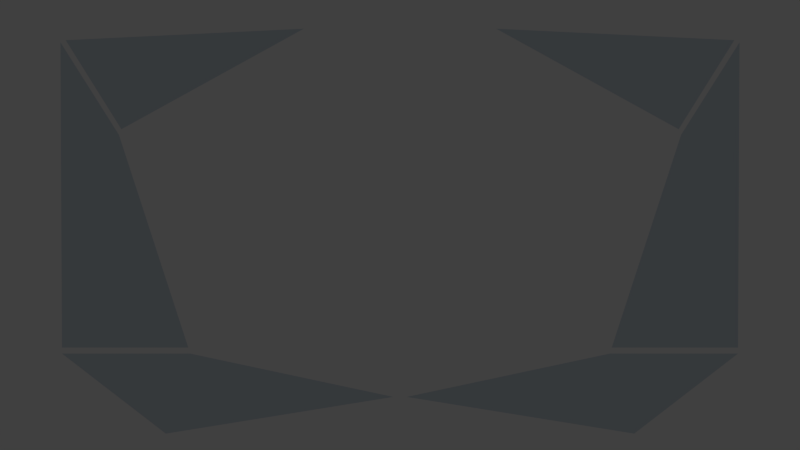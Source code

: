 # Source: shot_10.blend  (saved by Blender 2.76.0; exported with 4.5.12 LTS)
import bpy
from mathutils import Matrix  # noqa: F401  (used for matrix-valued properties, if any)

bpy.ops.wm.read_factory_settings(use_empty=True)
scene = bpy.context.scene
scene.name = 'Scene'

# ---- collections
col_collection_1 = bpy.data.collections.new('Collection 1'); scene.collection.children.link(col_collection_1)
col_collection_2 = bpy.data.collections.new('Collection 2'); scene.collection.children.link(col_collection_2)
col_collection_3 = bpy.data.collections.new('Collection 3'); scene.collection.children.link(col_collection_3)

# ---- images (referenced by path relative to the original .blend; pixels are not part of the script)
import os
ASSET_DIR = os.environ.get("B2B_ASSET_DIR", "")  # directory of the original .blend (textures are referenced by path, not embedded)
HERE = os.path.dirname(os.path.abspath(__file__))  # packed textures are extracted next to this script under _unpacked/

def load_image(name, relpath, width, height, colorspace="sRGB"):
    """Load a texture the original file referenced (path relative to the .blend, or extracted next to this script)."""
    p = next((c for c in (os.path.join(HERE, relpath), os.path.join(ASSET_DIR, relpath)) if relpath and os.path.exists(c)), "")
    if p:
        img = bpy.data.images.load(p, check_existing=True)
        img.name = name
    else:  # same state as the original file: an image datablock whose file is absent (Cycles renders it pink)
        img = bpy.data.images.new(name, width, height)
        img.source = "FILE"
        img.filepath = "//" + (relpath or name)
    img.colorspace_settings.name = colorspace
    return img
img_kompass_de_o__1__png = load_image('Kompass_de_O (1).png', 'Kompass_de_O (1).png', 1024, 1024, 'sRGB')

# ---- materials (node trees are filled in below, after node groups)
mat_panelmaterial = bpy.data.materials.new('PanelMaterial')
mat_panelmaterial.alpha_threshold = 0.0
mat_panelmaterial.roughness = 0.5
mat_material_000 = bpy.data.materials.new('Material.000')
mat_material_000.alpha_threshold = 0.0
mat_material_000.roughness = 0.5
mat_material_003 = bpy.data.materials.new('Material.003')
mat_material_003.alpha_threshold = 0.0
mat_material_003.roughness = 0.5
mat_material_001 = bpy.data.materials.new('Material.001')
mat_material_001.alpha_threshold = 0.0
mat_material_001.roughness = 0.5
mat_material_002 = bpy.data.materials.new('Material.002')
mat_material_002.alpha_threshold = 0.0
mat_material_002.roughness = 0.5
mat_material_002.line_color = (0.0, 0.0, 0.0, 1.0)

# ---- material node trees
mat_panelmaterial.use_nodes = True; mat_panelmaterial.node_tree.nodes.clear()
_N = mat_panelmaterial.node_tree.nodes; _L = mat_panelmaterial.node_tree.links
n0 = _N.new('ShaderNodeOutputMaterial'); n0.name = 'Material Output'; n0.location = (300, 300)
n1 = _N.new('ShaderNodeMixShader'); n1.name = 'Mix Shader'; n1.location = (10, 300)
n1.inputs[0].default_value = 0.5815
n2 = _N.new('ShaderNodeBsdfDiffuse'); n2.name = 'Diffuse BSDF'; n2.location = (-190, 200)
n2.inputs[0].default_value = (0.3019, 0.5013, 0.686, 1.0)
n3 = _N.new('ShaderNodeBsdfTransparent'); n3.name = 'Transparent BSDF'; n3.location = (-180, 100)
_L.new(n1.outputs[0], n0.inputs[0])
_L.new(n2.outputs[0], n1.inputs[1])
_L.new(n3.outputs[0], n1.inputs[2])
n0.is_active_output = True
mat_material_000.use_nodes = True; mat_material_000.node_tree.nodes.clear()
_N = mat_material_000.node_tree.nodes; _L = mat_material_000.node_tree.links
n0 = _N.new('ShaderNodeOutputMaterial'); n0.name = 'Material Output'; n0.location = (300, 300)
n1 = _N.new('ShaderNodeEmission'); n1.name = 'Emission'; n1.location = (10, 300)
n1.inputs[0].default_value = (0.04293, 0.8, 0.7547, 1.0)
n1.inputs[1].default_value = 9.4
_L.new(n1.outputs[0], n0.inputs[0])
n0.is_active_output = True
mat_material_003.use_nodes = True; mat_material_003.node_tree.nodes.clear()
_N = mat_material_003.node_tree.nodes; _L = mat_material_003.node_tree.links
n0 = _N.new('ShaderNodeOutputMaterial'); n0.name = 'Material Output'; n0.location = (300, 300)
n1 = _N.new('ShaderNodeEmission'); n1.name = 'Emission'; n1.location = (10, 300)
n1.inputs[0].default_value = (0.1074, 0.8078, 0.3061, 1.0)
n1.inputs[1].default_value = 7.0
_L.new(n1.outputs[0], n0.inputs[0])
n0.is_active_output = True
mat_material_001.use_nodes = True; mat_material_001.node_tree.nodes.clear()
_N = mat_material_001.node_tree.nodes; _L = mat_material_001.node_tree.links
n0 = _N.new('ShaderNodeOutputMaterial'); n0.name = 'Material Output'; n0.location = (300, 300)
n1 = _N.new('ShaderNodeEmission'); n1.name = 'Emission'; n1.location = (10, 300)
n1.inputs[0].default_value = (0.8, 0.5159, 0.08, 1.0)
n1.inputs[1].default_value = 6.3
_L.new(n1.outputs[0], n0.inputs[0])
n0.is_active_output = True
mat_material_002.use_nodes = True; mat_material_002.node_tree.nodes.clear()
_N = mat_material_002.node_tree.nodes; _L = mat_material_002.node_tree.links
n0 = _N.new('ShaderNodeOutputMaterial'); n0.name = 'Material Output'; n0.location = (835, 322)
n1 = _N.new('ShaderNodeMixShader'); n1.name = 'Mix Shader.001'; n1.location = (630, 358)
n2 = _N.new('ShaderNodeBsdfGlass'); n2.name = 'Glass BSDF'; n2.location = (368, 200)
n2.distribution = 'BECKMANN'
n2.inputs[0].default_value = (0.6315, 0.6011, 0.6456, 1.0)
n2.inputs[1].default_value = 1.0
n2.inputs[2].default_value = 2.25
n3 = _N.new('ShaderNodeEmission'); n3.name = 'Emission'; n3.location = (395, 384)
n4 = _N.new('ShaderNodeTexImage'); n4.name = 'Image Texture'; n4.location = (205, 384)
n4.width = 140
n4.image = img_kompass_de_o__1__png
_L.new(n1.outputs[0], n0.inputs[0])
_L.new(n2.outputs[0], n1.inputs[2])
_L.new(n3.outputs[0], n1.inputs[1])
_L.new(n4.outputs[0], n3.inputs[0])
n0.is_active_output = True

# ---- world
world_world = bpy.data.worlds.new('World'); scene.world = world_world
world_world.color = (0.05088, 0.05088, 0.05088)
world_world.use_sun_shadow = False
world_world.sun_shadow_jitter_overblur = 0.0
world_world.cycles.sampling_method = 'MANUAL'
world_world.cycles.sample_map_resolution = 256

# ---- cameras
cam_camera = bpy.data.cameras.new('Camera')
cam_camera.clip_end = 100.0
cam_camera.lens = 35.0
cam_camera.sensor_width = 32.0
cam_camera.sensor_height = 18.0
cam_camera.ortho_scale = 7.314
cam_camera.dof.focus_distance = 0.0

# ---- meshes
me_plane_007 = bpy.data.meshes.new('Plane.007')
me_plane_007.from_pydata([(-3.45, -3.073, 0.0), (-0.1013, -2.532, 0.0), (-4.979, -1.894, 0.0), (-3.092, -1.894, 2.263e-07)], [], [(0, 1, 3, 2)])
me_plane_007.materials.append(mat_panelmaterial)
me_plane_007.use_remesh_preserve_volume = False
me_plane_007.use_remesh_preserve_attributes = False
me_plane_007.use_mirror_vertex_groups = False
me_plane_007.update()
me_plane_006 = bpy.data.meshes.new('Plane.006')
me_plane_006.from_pydata([(4.104, 1.411, 8.712e-05), (1.418, 2.891, -2.535e-05), (4.924, 2.722, 6.139e-05)], [], [(1, 2, 0)])
me_plane_006.materials.append(mat_panelmaterial)
me_plane_006.use_remesh_preserve_volume = False
me_plane_006.use_remesh_preserve_attributes = False
me_plane_006.use_mirror_vertex_groups = False
me_plane_006.update()
me_plane_004 = bpy.data.meshes.new('Plane.004')
me_plane_004.from_pydata([(3.119, -1.805, -2.173e-06), (4.979, -1.805, 0.0), (4.141, 1.329, 4.708e-06), (5.001, 2.69, 0.0)], [], [(0, 1, 3, 2)])
me_plane_004.materials.append(mat_panelmaterial)
me_plane_004.use_remesh_preserve_volume = False
me_plane_004.use_remesh_preserve_attributes = False
me_plane_004.use_mirror_vertex_groups = False
me_plane_004.update()
me_plane_008 = bpy.data.meshes.new('Plane.008')
me_plane_008.from_pydata([(-3.268, 3.184, 0.0), (-0.2727, 2.975, 0.0), (-3.266, 3.219, 0.0), (-0.2603, 3.006, 0.0), (-1.747, 3.173, 0.0), (-1.742, 3.206, 0.0), (-1.022, 3.106, 0.0), (-1.018, 3.139, 0.0), (-1.336, 3.174, 0.0), (-1.34, 3.141, 0.0), (-0.6588, 3.054, 0.0), (-0.6562, 3.086, 0.0), (-2.485, 3.229, 0.0), (-2.488, 3.194, 0.0), (-2.105, 3.185, 0.0), (-2.101, 3.219, 0.0), (-2.836, 3.227, 0.0), (-2.838, 3.193, 0.0), (-3.812, 3.184, 0.0), (-3.808, 3.148, 0.0), (-4.27, 3.102, 0.0), (-4.268, 3.14, 0.0), (-4.676, 3.079, 0.0), (-4.669, 3.043, 0.0), (-4.917, 2.992, 0.0), (-4.944, 3.023, 0.0), (-5.149, 2.722, 9.053e-08), (-5.043, 2.889, 0.0), (-5.111, 2.708, 0.0), (-5.014, 2.862, 0.0), (-5.276, 2.47, 0.0), (-5.24, 2.456, 0.0), (-5.342, 2.196, 0.0), (-5.407, 1.991, 0.0), (-5.477, 1.749, 0.0), (-5.536, 1.469, 0.0), (-5.58, 1.222, -2.263e-08), (-5.619, 0.9399, 0.0), (-5.649, 0.6169, 0.0), (-5.639, 0.7784, 0.0), (-5.664, 0.3558, 0.0), (-5.677, -0.02443, 0.0), (-5.673, 0.1657, 0.0), (-5.668, -0.3228, 0.0), (-5.65, -0.6068, 0.0), (-5.623, -0.8749, 0.0), (-5.598, -1.089, 0.0), (-5.555, -1.36, 0.0), (-5.51, -1.571, 0.0), (-5.467, -1.767, 0.0), (-5.412, -1.959, 0.0), (-5.345, -2.166, 0.0), (-5.261, -2.378, 0.0), (-5.158, -2.595, 0.0), (-5.025, -2.821, 0.0), (-5.097, -2.708, 0.0), (-4.926, -2.952, 0.0), (-4.98, -2.886, 0.0), (-4.869, -3.018, 0.0), (-4.585, -3.075, 0.0), (-4.31, -3.116, 0.0), (-4.025, -3.149, 0.0), (-3.74, -3.175, 0.0), (-3.475, -3.194, 0.0), (-3.199, -3.208, 0.0), (-2.87, -3.217, 0.0), (-2.495, -3.222, 0.0), (-2.161, -3.215, 0.0), (-1.762, -3.198, 0.0), (-1.419, -3.174, 0.0), (-1.091, -3.144, 0.0), (-0.7467, -3.098, 0.0), (-0.4346, -3.043, 0.0), (-0.2792, -3.009, 0.0), (-0.04583, -2.655, 0.0), (-0.02271, -2.638, 0.0), (0.0, -2.638, 0.0), (-5.38, 2.208, 0.0), (-5.449, 2.0, 0.0), (-5.514, 1.756, 0.0), (-5.577, 1.477, 0.0), (-5.623, 1.226, 0.0), (-5.661, 0.9459, 0.0), (-5.678, 0.7814, 0.0), (-5.695, 0.5866, 0.0), (-5.709, 0.3567, 0.0), (-5.714, 0.1122, 0.0), (-5.712, -0.0753, 0.0), (-5.708, -0.3312, 0.0), (-5.692, -0.5889, 0.0), (-5.672, -0.8394, 0.0), (-5.645, -1.052, 0.0), (-5.613, -1.255, 0.0), (-5.571, -1.483, 0.0), (-5.534, -1.64, 0.0), (-5.486, -1.835, 0.0), (-5.43, -2.017, 0.0), (-5.359, -2.242, 0.0), (-5.267, -2.466, 0.0), (-5.179, -2.645, 0.0), (-5.074, -2.815, 0.0), (-4.953, -2.981, 0.0), (-4.885, -3.056, 0.0), (-4.61, -3.108, 0.0), (-4.391, -3.143, 0.0), (-4.118, -3.176, 0.0), (-3.835, -3.209, 0.0), (-3.571, -3.228, 0.0), (-3.276, -3.242, 0.0), (-2.951, -3.252, 0.0), (-2.665, -3.259, 0.0), (-2.421, -3.258, 0.0), (-2.116, -3.248, 0.0), (-1.781, -3.237, 0.0), (-1.438, -3.214, 0.0), (-1.159, -3.189, 0.0), (-0.8474, -3.152, 0.0), (-0.5915, -3.112, 0.0), (-0.3398, -3.063, 0.0), (-0.2503, -3.04, 0.0), (-0.04337, -2.708, 0.0), (-0.01978, -2.686, 0.0), (0.0, -2.686, 0.0), (-0.226, 2.998, 0.0), (-0.01924, 2.871, 0.0), (-0.01042, 2.866, 0.0), (0.0, 2.866, 0.0), (-0.239, 2.965, 0.0), (-0.01546, 2.829, 0.0), (0.0, 2.829, 0.0)], [], [(14, 4, 5, 15), (9, 6, 7, 8), (4, 9, 8, 5), (6, 10, 11, 7), (17, 13, 12, 16), (13, 14, 15, 12), (0, 17, 16, 2), (0, 2, 18, 19), (20, 19, 18, 21), (22, 23, 20, 21), (24, 23, 22, 25), (27, 29, 24, 25), (26, 28, 29, 27), (30, 31, 28, 26), (32, 31, 30, 77), (33, 32, 77, 78), (34, 33, 78, 79), (35, 34, 79, 80), (36, 35, 80, 81), (37, 36, 81, 82), (39, 37, 82, 83), (38, 39, 83, 84), (40, 38, 84, 85), (42, 40, 85, 86), (41, 42, 86, 87), (43, 41, 87, 88), (44, 43, 88, 89), (45, 44, 89, 90), (46, 45, 90, 91), (47, 46, 91, 92), (48, 47, 92, 93), (49, 48, 93, 94), (50, 49, 94, 95), (51, 50, 95, 96), (52, 51, 96, 97), (53, 52, 97, 98), (55, 53, 98, 99), (54, 55, 99, 100), (57, 54, 100, 101), (56, 57, 101), (58, 56, 101, 102), (59, 58, 102, 103), (60, 59, 103, 104), (61, 60, 104, 105), (62, 61, 105, 106), (63, 62, 106, 107), (64, 63, 107, 108), (65, 64, 108, 109), (66, 65, 109, 110), (67, 66, 110, 111), (68, 67, 111, 112), (112, 113, 68), (69, 68, 113, 114), (70, 69, 114, 115), (71, 70, 115, 116), (72, 71, 116, 117), (117, 118, 72), (73, 72, 118, 119), (74, 73, 119, 120), (75, 74, 120, 121), (76, 75, 121, 122), (10, 1, 3, 11), (123, 3, 1, 127), (126, 129, 128, 125), (124, 125, 128), (124, 123, 127, 128)])
me_plane_008.materials.append(mat_material_000)
me_plane_008.use_remesh_preserve_volume = False
me_plane_008.use_remesh_preserve_attributes = False
me_plane_008.use_mirror_vertex_groups = False
me_plane_008.update()
me_plane_021 = bpy.data.meshes.new('Plane.021')
me_plane_021.from_pydata([(0.03786, 0.06317, 1.509e-08), (-0.02633, 0.06893, -3.018e-08), (-0.01153, -0.1321, 1.509e-08)], [], [(1, 2, 0)])
me_plane_021.materials.append(mat_material_001)
me_plane_021.use_remesh_preserve_volume = False
me_plane_021.use_remesh_preserve_attributes = False
me_plane_021.use_mirror_vertex_groups = False
me_plane_021.update()
me_plane_002 = bpy.data.meshes.new('Plane.002')
me_plane_002.from_pydata([(0.03786, 0.06317, 1.509e-08), (-0.02633, 0.06893, -3.018e-08), (-0.01153, -0.1321, 1.509e-08)], [], [(1, 2, 0)])
me_plane_002.materials.append(mat_material_001)
me_plane_002.use_remesh_preserve_volume = False
me_plane_002.use_remesh_preserve_attributes = False
me_plane_002.use_mirror_vertex_groups = False
me_plane_002.update()
me_plane = bpy.data.meshes.new('Plane')
me_plane.from_pydata([(-3.483, -2.903, 0.0), (-3.481, -2.788, 0.0), (-3.439, -2.898, 0.0), (-2.712, -2.805, 2.263e-08), (-2.712, -2.702, 2.263e-08), (-2.673, -2.8, 2.263e-08), (-1.369, -2.634, -2.634e-05), (-1.369, -2.556, -2.634e-05), (-1.34, -2.63, -2.634e-05), (-2.015, -2.717, 2.107e-06), (-2.015, -2.628, 2.107e-06), (-1.982, -2.712, 2.107e-06), (-0.7617, -2.557, 4.889e-06), (-0.7604, -2.486, 4.889e-06), (-0.7348, -2.554, 4.889e-06), (-3.487, -2.905, -3.712e-06), (-0.4372, -2.517, 7.786e-06), (-3.554, -2.856, -5.251e-06), (-0.7123, -2.513, 1.129e-06)], [], [(1, 2, 0), (4, 5, 3), (7, 8, 6), (10, 11, 9), (13, 14, 12), (15, 16, 18, 17)])
me_plane.materials.append(mat_material_003)
me_plane.use_remesh_preserve_volume = False
me_plane.use_remesh_preserve_attributes = False
me_plane.use_mirror_vertex_groups = False
me_plane.update()
me_torus_000 = bpy.data.meshes.new('Torus.000')
me_torus_000.from_pydata([(1.25, 0.0, 0.0), (1.217, 0.0, 0.125), (1.125, 0.0, 0.2165), (1.0, 0.0, -0.25), (1.125, 0.0, -0.2165), (1.217, 0.0, -0.125), (1.239, 0.1632, 0.0), (1.206, 0.1588, 0.125), (1.115, 0.1468, 0.2165), (0.9914, 0.1305, -0.25), (1.115, 0.1468, -0.2165), (1.206, 0.1588, -0.125), (1.207, 0.3235, 0.0), (1.175, 0.3149, 0.125), (1.087, 0.2912, 0.2165), (0.9659, 0.2588, -0.25), (1.087, 0.2912, -0.2165), (1.175, 0.3149, -0.125), (1.155, 0.4784, 0.0), (1.776, 0.8128, -0.03779), (1.691, 0.7778, 0.05372), (0.9239, 0.3827, -0.25), (1.039, 0.4305, -0.2165), (1.124, 0.4655, -0.125), (1.083, 0.625, 0.0), (1.705, 0.9555, -0.03779), (1.626, 0.9097, 0.05372), (0.866, 0.5, -0.25), (0.9743, 0.5625, -0.2165), (1.054, 0.6083, -0.125), (0.9917, 0.761, 0.0), (0.9651, 0.7406, 0.125), (0.8925, 0.6849, 0.2165), (0.7934, 0.6088, -0.25), (0.8925, 0.6849, -0.2165), (0.9651, 0.7406, -0.125), (0.8839, 0.8839, 0.0), (0.8602, 0.8602, 0.125), (0.7955, 0.7955, 0.2165), (0.7071, 0.7071, -0.25), (0.7955, 0.7955, -0.2165), (0.8602, 0.8602, -0.125), (0.761, 0.9917, 0.0), (0.7406, 0.9651, 0.125), (0.6849, 0.8925, 0.2165), (0.6088, 0.7934, -0.25), (0.6849, 0.8925, -0.2165), (0.7406, 0.9651, -0.125), (0.625, 1.083, 0.0), (0.6083, 1.054, 0.125), (0.5625, 0.9743, 0.2165), (0.5, 0.866, -0.25), (0.5625, 0.9743, -0.2165), (0.6083, 1.054, -0.125), (0.4784, 1.155, 0.0), (0.4655, 1.124, 0.125), (0.4305, 1.039, 0.2165), (0.3827, 0.9239, -0.25), (0.4305, 1.039, -0.2165), (0.4655, 1.124, -0.125), (0.3235, 1.207, 0.0), (0.3149, 1.175, 0.125), (0.2912, 1.087, 0.2165), (0.2588, 0.9659, -0.25), (0.2912, 1.087, -0.2165), (0.3149, 1.175, -0.125), (0.1632, 1.239, 0.0), (0.1588, 1.206, 0.125), (0.1468, 1.115, 0.2165), (0.1305, 0.9914, -0.25), (0.1468, 1.115, -0.2165), (0.1588, 1.206, -0.125), (5.96e-08, 1.25, 0.0), (1.192e-07, 1.217, 0.125), (1.192e-07, 1.125, 0.2165), (8.941e-08, 1.0, -0.25), (1.192e-07, 1.125, -0.2165), (1.192e-07, 1.217, -0.125), (-0.1632, 1.239, 0.0), (-0.1588, 1.206, 0.125), (-0.1468, 1.115, 0.2165), (-0.1305, 0.9914, -0.25), (-0.1468, 1.115, -0.2165), (-0.1588, 1.206, -0.125), (-0.3235, 1.207, 0.0), (-0.3149, 1.175, 0.125), (-0.2912, 1.087, 0.2165), (-0.2588, 0.9659, -0.25), (-0.2912, 1.087, -0.2165), (-0.3149, 1.175, -0.125), (-0.4784, 1.155, 0.0), (-0.804, 1.7, 0.061), (-0.769, 1.616, 0.1525), (-0.3827, 0.9239, -0.25), (-0.4305, 1.039, -0.2165), (-0.4655, 1.124, -0.125), (-0.625, 1.083, 0.0), (-0.9467, 1.63, 0.061), (-0.901, 1.551, 0.1525), (-0.5, 0.866, -0.25), (-0.5625, 0.9743, -0.2165), (-0.6083, 1.054, -0.125), (-0.761, 0.9917, 0.0), (-0.7406, 0.9651, 0.125), (-0.6849, 0.8925, 0.2165), (-0.6088, 0.7934, -0.25), (-0.6849, 0.8925, -0.2165), (-0.7406, 0.9651, -0.125), (-0.8839, 0.8839, 0.0), (-0.8602, 0.8602, 0.125), (-0.7955, 0.7955, 0.2165), (-0.7071, 0.7071, -0.25), (-0.7955, 0.7955, -0.2165), (-0.8602, 0.8602, -0.125), (-0.9917, 0.761, 0.0), (-0.9651, 0.7406, 0.125), (-0.8925, 0.6849, 0.2165), (-0.7934, 0.6088, -0.25), (-0.8925, 0.6849, -0.2165), (-0.9651, 0.7406, -0.125), (-1.083, 0.625, 0.0), (-1.054, 0.6083, 0.125), (-0.9743, 0.5625, 0.2165), (-0.866, 0.5, -0.25), (-0.9743, 0.5625, -0.2165), (-1.054, 0.6083, -0.125), (-1.155, 0.4784, 0.0), (-1.124, 0.4655, 0.125), (-1.039, 0.4305, 0.2165), (-0.9239, 0.3827, -0.25), (-1.039, 0.4305, -0.2165), (-1.124, 0.4655, -0.125), (-1.207, 0.3235, 0.0), (-1.175, 0.3149, 0.125), (-1.087, 0.2912, 0.2165), (-0.9659, 0.2588, -0.25), (-1.087, 0.2912, -0.2165), (-1.175, 0.3149, -0.125), (-1.239, 0.1632, 0.0), (-1.206, 0.1588, 0.125), (-1.115, 0.1468, 0.2165), (-0.9914, 0.1305, -0.25), (-1.115, 0.1468, -0.2165), (-1.206, 0.1588, -0.125), (-1.25, 1.093e-07, 0.0), (-1.217, 1.064e-07, 0.125), (-1.125, 9.835e-08, 0.2165), (-1.0, 8.742e-08, -0.25), (-1.125, 9.835e-08, -0.2165), (-1.217, 1.064e-07, -0.125), (-1.239, -0.1632, 0.0), (-1.206, -0.1588, 0.125), (-1.115, -0.1468, 0.2165), (-0.9914, -0.1305, -0.25), (-1.115, -0.1468, -0.2165), (-1.206, -0.1588, -0.125), (-1.207, -0.3235, 0.0), (-1.175, -0.3149, 0.125), (-1.087, -0.2912, 0.2165), (-0.9659, -0.2588, -0.25), (-1.087, -0.2912, -0.2165), (-1.175, -0.3149, -0.125), (-1.155, -0.4784, 0.0), (-1.775, -0.7648, 0.07054), (-1.69, -0.7298, 0.162), (-0.9239, -0.3827, -0.25), (-1.039, -0.4305, -0.2165), (-1.124, -0.4655, -0.125), (-1.083, -0.625, 0.0), (-1.704, -0.9075, 0.07054), (-1.625, -0.8618, 0.162), (-0.866, -0.5, -0.25), (-0.9743, -0.5625, -0.2165), (-1.054, -0.6083, -0.125), (-0.9917, -0.761, 0.0), (-0.9651, -0.7406, 0.125), (-0.8925, -0.6849, 0.2165), (-0.7934, -0.6088, -0.25), (-0.8925, -0.6849, -0.2165), (-0.9651, -0.7406, -0.125), (-0.8839, -0.8839, 0.0), (-0.8602, -0.8602, 0.125), (-0.7955, -0.7955, 0.2165), (-0.7071, -0.7071, -0.25), (-0.7955, -0.7955, -0.2165), (-0.8602, -0.8602, -0.125), (-0.761, -0.9917, 0.0), (-0.7406, -0.9651, 0.125), (-0.6849, -0.8925, 0.2165), (-0.6088, -0.7934, -0.25), (-0.6849, -0.8925, -0.2165), (-0.7406, -0.9651, -0.125), (-0.625, -1.083, 0.0), (-0.6083, -1.054, 0.125), (-0.5625, -0.9743, 0.2165), (-0.5, -0.866, -0.25), (-0.5625, -0.9743, -0.2165), (-0.6083, -1.054, -0.125), (-0.4784, -1.155, 0.0), (-0.4655, -1.124, 0.125), (-0.4305, -1.039, 0.2165), (-0.3827, -0.9239, -0.25), (-0.4305, -1.039, -0.2165), (-0.4655, -1.124, -0.125), (-0.3235, -1.207, 0.0), (-0.3149, -1.175, 0.125), (-0.2912, -1.087, 0.2165), (-0.2588, -0.9659, -0.25), (-0.2912, -1.087, -0.2165), (-0.3149, -1.175, -0.125), (-0.1632, -1.239, 0.0), (-0.1588, -1.206, 0.125), (-0.1468, -1.115, 0.2165), (-0.1305, -0.9914, -0.25), (-0.1468, -1.115, -0.2165), (-0.1588, -1.206, -0.125), (5.96e-08, -1.25, 0.0), (1.192e-07, -1.217, 0.125), (1.192e-07, -1.125, 0.2165), (8.941e-08, -1.0, -0.25), (1.192e-07, -1.125, -0.2165), (1.192e-07, -1.217, -0.125), (0.1632, -1.239, 0.0), (0.1588, -1.206, 0.125), (0.1468, -1.115, 0.2165), (0.1305, -0.9914, -0.25), (0.1468, -1.115, -0.2165), (0.1588, -1.206, -0.125), (0.3235, -1.207, 0.0), (0.3149, -1.175, 0.125), (0.2912, -1.087, 0.2165), (0.2588, -0.9659, -0.25), (0.2912, -1.087, -0.2165), (0.3149, -1.175, -0.125), (0.4784, -1.155, 0.0), (0.7884, -1.776, 0.07044), (0.7533, -1.692, 0.1619), (0.3827, -0.9239, -0.25), (0.4305, -1.039, -0.2165), (0.4655, -1.124, -0.125), (0.625, -1.083, 0.0), (0.9311, -1.706, 0.07044), (0.8853, -1.627, 0.1619), (0.5, -0.866, -0.25), (0.5625, -0.9743, -0.2165), (0.6083, -1.054, -0.125), (0.761, -0.9917, 0.0), (0.7406, -0.9651, 0.125), (0.6849, -0.8925, 0.2165), (0.6088, -0.7934, -0.25), (0.6849, -0.8925, -0.2165), (0.7406, -0.9651, -0.125), (0.8839, -0.8839, 0.0), (0.8602, -0.8602, 0.125), (0.7955, -0.7955, 0.2165), (0.7071, -0.7071, -0.25), (0.7955, -0.7955, -0.2165), (0.8602, -0.8602, -0.125), (0.9917, -0.761, 0.0), (0.9651, -0.7406, 0.125), (0.8925, -0.6849, 0.2165), (0.7934, -0.6088, -0.25), (0.8925, -0.6849, -0.2165), (0.9651, -0.7406, -0.125), (1.083, -0.625, 0.0), (1.054, -0.6083, 0.125), (0.9743, -0.5625, 0.2165), (0.866, -0.5, -0.25), (0.9743, -0.5625, -0.2165), (1.054, -0.6083, -0.125), (1.155, -0.4784, 0.0), (1.124, -0.4655, 0.125), (1.039, -0.4305, 0.2165), (0.9239, -0.3827, -0.25), (1.039, -0.4305, -0.2165), (1.124, -0.4655, -0.125), (1.207, -0.3235, 0.0), (1.175, -0.3149, 0.125), (1.087, -0.2912, 0.2165), (0.9659, -0.2588, -0.25), (1.087, -0.2912, -0.2165), (1.175, -0.3149, -0.125), (1.239, -0.1632, 0.0), (1.206, -0.1588, 0.125), (1.115, -0.1468, 0.2165), (0.9914, -0.1305, -0.25), (1.115, -0.1468, -0.2165), (1.206, -0.1588, -0.125), (1.026, -0.2411, -0.1891), (1.006, -0.2374, 0.01487), (0.9476, -0.2252, 0.211), (0.8529, -0.2052, 0.3917), (0.7255, -0.1781, 0.55), (0.5704, -0.1449, 0.6799), (0.3935, -0.1069, 0.7763), (0.2017, -0.06557, 0.8356), (1.05, -0.0375, -0.1886), (1.029, -0.03764, 0.01537), (0.9693, -0.03711, 0.2114), (0.8724, -0.03592, 0.3921), (0.7421, -0.03412, 0.5503), (0.5835, -0.03177, 0.6801), (0.4025, -0.02898, 0.7765), (0.2063, -0.02584, 0.8357), (1.033, 0.1668, -0.1882), (1.013, 0.1627, 0.01582), (0.9539, 0.1517, 0.2119), (0.8585, 0.134, 0.3925), (0.7303, 0.1104, 0.5507), (0.5742, 0.08174, 0.6804), (0.3961, 0.04921, 0.7767), (0.203, 0.01402, 0.8358), (0.9766, 0.364, -0.1878), (0.9576, 0.3561, 0.01618), (0.9019, 0.3338, 0.2122), (0.8118, 0.2979, 0.3928), (0.6906, 0.2498, 0.5509), (0.5429, 0.1913, 0.6806), (0.3746, 0.1246, 0.7768), (0.1921, 0.05248, 0.8359), (0.883, 0.5463, -0.1875), (0.8658, 0.535, 0.01645), (0.8155, 0.5023, 0.2125), (0.7339, 0.4495, 0.393), (0.6244, 0.3787, 0.5511), (0.4909, 0.2926, 0.6808), (0.3388, 0.1944, 0.7769), (0.1738, 0.08806, 0.8359), (0.002283, -0.02248, 0.8555), (0.7556, 0.7069, -0.1873), (0.7409, 0.6925, 0.01662), (0.6978, 0.6507, 0.2126), (0.628, 0.5831, 0.3931), (0.5343, 0.4923, 0.5512), (0.4202, 0.3818, 0.6809), (0.2901, 0.2559, 0.777), (0.149, 0.1194, 0.8359), (0.5994, 0.8396, -0.1873), (0.5876, 0.8226, 0.01668), (0.5534, 0.7732, 0.2127), (0.4981, 0.6934, 0.3932), (0.4238, 0.5861, 0.5513), (0.3334, 0.4555, 0.6809), (0.2303, 0.3067, 0.777), (0.1185, 0.1453, 0.836), (0.4202, 0.9393, -0.1873), (0.4119, 0.9204, 0.01663), (0.3879, 0.8653, 0.2126), (0.3491, 0.7762, 0.3931), (0.2971, 0.6566, 0.5513), (0.2338, 0.5109, 0.6809), (0.1617, 0.3448, 0.777), (0.08352, 0.1647, 0.8359), (0.2251, 1.002, -0.1875), (0.2205, 0.9819, 0.01646), (0.2076, 0.9233, 0.2125), (0.1869, 0.8284, 0.393), (0.1591, 0.7009, 0.5511), (0.1254, 0.5458, 0.6808), (0.08703, 0.3688, 0.7769), (0.04545, 0.177, 0.8359), (0.02143, 1.026, -0.1878), (0.02077, 1.005, 0.0162), (0.01946, 0.945, 0.2122), (0.01755, 0.848, 0.3928), (0.01513, 0.7176, 0.5509), (0.01227, 0.5588, 0.6806), (0.009095, 0.3778, 0.7768), (0.005723, 0.1815, 0.8359), (-0.1829, 1.009, -0.1881), (-0.1796, 0.9886, 0.01584), (-0.1693, 0.9296, 0.2119), (-0.1523, 0.8341, 0.3925), (-0.1293, 0.7058, 0.5507), (-0.1012, 0.5496, 0.6804), (-0.06909, 0.3714, 0.7767), (-0.03414, 0.1783, 0.8358), (-0.38, 0.9526, -0.1886), (-0.373, 0.9335, 0.0154), (-0.3514, 0.8777, 0.2115), (-0.3162, 0.7874, 0.3921), (-0.2687, 0.666, 0.5504), (-0.2108, 0.5183, 0.6802), (-0.1445, 0.3499, 0.7765), (-0.0726, 0.1673, 0.8357), (-0.5624, 0.859, -0.1891), (-0.5518, 0.8417, 0.01489), (-0.5199, 0.7912, 0.211), (-0.4679, 0.7095, 0.3917), (-0.3977, 0.5998, 0.55), (-0.3121, 0.4663, 0.6799), (-0.2143, 0.3141, 0.7763), (-0.1082, 0.1491, 0.8356), (-0.723, 0.7317, -0.1896), (-0.7094, 0.7167, 0.01435), (-0.6683, 0.6735, 0.2105), (-0.6014, 0.6036, 0.3912), (-0.5113, 0.5098, 0.5496), (-0.4013, 0.3955, 0.6796), (-0.2758, 0.2654, 0.7761), (-0.1395, 0.1242, 0.8355), (-0.8557, 0.5754, -0.1902), (-0.8395, 0.5635, 0.01378), (-0.7909, 0.5291, 0.2099), (-0.7117, 0.4737, 0.3907), (-0.6051, 0.3993, 0.5492), (-0.475, 0.3087, 0.6792), (-0.3266, 0.2056, 0.7759), (-0.1654, 0.09373, 0.8354), (-0.9553, 0.3962, -0.1908), (-0.9372, 0.3878, 0.01321), (-0.883, 0.3636, 0.2094), (-0.7946, 0.3247, 0.3903), (-0.6755, 0.2726, 0.5488), (-0.5304, 0.2092, 0.6789), (-0.3647, 0.137, 0.7757), (-0.1848, 0.05878, 0.8353), (-1.018, 0.2011, -0.1914), (-0.9988, 0.1964, 0.01266), (-0.9409, 0.1833, 0.2089), (-0.8468, 0.1625, 0.3898), (-0.7199, 0.1346, 0.5484), (-0.5653, 0.1008, 0.6786), (-0.3887, 0.06232, 0.7754), (-0.1971, 0.0207, 0.8352), (-1.042, -0.002555, -0.1919), (-1.022, -0.00337, 0.01216), (-0.9627, -0.004824, 0.2084), (-0.8663, -0.006863, 0.3894), (-0.7366, -0.009407, 0.548), (-0.5783, -0.01236, 0.6783), (-0.3977, -0.01561, 0.7752), (-0.2017, -0.01902, 0.8351), (-1.025, -0.2069, -0.1923), (-1.005, -0.2038, 0.01171), (-0.9472, -0.1936, 0.208), (-0.8525, -0.1767, 0.389), (-0.7248, -0.1539, 0.5477), (-0.5691, -0.1259, 0.6781), (-0.3913, -0.0938, 0.7751), (-0.1984, -0.05888, 0.835), (-0.9687, -0.404, -0.1927), (-0.9503, -0.3971, 0.01135), (-0.8953, -0.3757, 0.2077), (-0.8057, -0.3407, 0.3887), (-0.685, -0.2933, 0.5474), (-0.5378, -0.2354, 0.6779), (-0.3698, -0.1692, 0.7749), (-0.1874, -0.09734, 0.8349), (-0.8751, -0.5864, -0.193), (-0.8585, -0.576, 0.01107), (-0.8088, -0.5442, 0.2074), (-0.7279, -0.4923, 0.3884), (-0.6188, -0.4222, 0.5472), (-0.4858, -0.3367, 0.6777), (-0.334, -0.239, 0.7748), (-0.1692, -0.1329, 0.8348), (-0.7477, -0.747, -0.1932), (-0.7336, -0.7335, 0.01091), (-0.6911, -0.6926, 0.2072), (-0.622, -0.6258, 0.3883), (-0.5287, -0.5358, 0.5471), (-0.415, -0.426, 0.6776), (-0.2852, -0.3005, 0.7748), (-0.1443, -0.1643, 0.8348), (-0.5914, -0.8797, -0.1932), (-0.5803, -0.8636, 0.01085), (-0.5468, -0.8152, 0.2072), (-0.492, -0.7362, 0.3882), (-0.4182, -0.6296, 0.5471), (-0.3282, -0.4997, 0.6776), (-0.2254, -0.3513, 0.7747), (-0.1138, -0.1901, 0.8348), (-0.4123, -0.9793, -0.1932), (-0.4046, -0.9614, 0.0109), (-0.3813, -0.9072, 0.2072), (-0.3431, -0.819, 0.3883), (-0.2916, -0.7001, 0.5471), (-0.2287, -0.555, 0.6776), (-0.1569, -0.3894, 0.7747), (-0.07889, -0.2096, 0.8348), (-0.2171, -1.042, -0.193), (-0.2132, -1.023, 0.01106), (-0.201, -0.9652, 0.2074), (-0.1808, -0.8712, 0.3884), (-0.1536, -0.7445, 0.5472), (-0.1203, -0.5899, 0.6777), (-0.08221, -0.4134, 0.7748), (-0.04082, -0.2218, 0.8348), (-0.0135, -1.066, -0.1927), (-0.0135, -1.046, 0.01133), (-0.01282, -0.9869, 0.2076), (-0.01149, -0.8907, 0.3887), (-0.009576, -0.7611, 0.5474), (-0.007138, -0.603, 0.6779), (-0.004274, -0.4224, 0.7749), (-0.001093, -0.2264, 0.8349), (0.1908, -1.049, -0.1924), (0.1869, -1.03, 0.01169), (0.1759, -0.9715, 0.208), (0.1584, -0.8769, 0.389), (0.1349, -0.7493, 0.5477), (0.1064, -0.5937, 0.6781), (0.07391, -0.416, 0.7751), (0.03877, -0.2232, 0.835), (0.3879, -0.9927, -0.1919), (0.3802, -0.9745, 0.01213), (0.3581, -0.9196, 0.2084), (0.3223, -0.8301, 0.3893), (0.2743, -0.7095, 0.548), (0.2159, -0.5624, 0.6783), (0.1494, -0.3945, 0.7752), (0.07723, -0.2122, 0.835), (0.5703, -0.8991, -0.1914), (0.5591, -0.8827, 0.01263), (0.5266, -0.8331, 0.2089), (0.4739, -0.7523, 0.3898), (0.4033, -0.6434, 0.5484), (0.3172, -0.5104, 0.6786), (0.2191, -0.3587, 0.7754), (0.1128, -0.1939, 0.8351), (0.7309, -0.7717, -0.1908), (0.7166, -0.7577, 0.01318), (0.675, -0.7154, 0.2094), (0.6075, -0.6464, 0.3902), (0.5168, -0.5533, 0.5488), (0.4065, -0.4397, 0.6789), (0.2806, -0.3099, 0.7756), (0.1441, -0.1691, 0.8353), (0.8636, -0.6154, -0.1903), (0.8468, -0.6045, 0.01375), (0.7975, -0.5711, 0.2099), (0.7178, -0.5165, 0.3907), (0.6106, -0.4428, 0.5492), (0.4802, -0.3529, 0.6792), (0.3314, -0.2501, 0.7759), (0.17, -0.1386, 0.8354), (0.9633, -0.4363, -0.1897), (0.9445, -0.4288, 0.01432), (0.8896, -0.4055, 0.2105), (0.8007, -0.3675, 0.3912), (0.6811, -0.3161, 0.5496), (0.5355, -0.2533, 0.6795), (0.3695, -0.1816, 0.7761), (0.1895, -0.1036, 0.8355)], [], [(0, 6, 7, 1), (1, 7, 8, 2), (3, 9, 10, 4), (4, 10, 11, 5), (0, 5, 11, 6), (6, 12, 13, 7), (7, 13, 14, 8), (9, 15, 16, 10), (10, 16, 17, 11), (11, 17, 12, 6), (12, 18, 19, 13), (13, 19, 20, 14), (15, 21, 22, 16), (16, 22, 23, 17), (17, 23, 18, 12), (18, 24, 25, 19), (19, 25, 26, 20), (21, 27, 28, 22), (22, 28, 29, 23), (23, 29, 24, 18), (24, 30, 31, 25), (25, 31, 32, 26), (27, 33, 34, 28), (28, 34, 35, 29), (29, 35, 30, 24), (30, 36, 37, 31), (31, 37, 38, 32), (33, 39, 40, 34), (34, 40, 41, 35), (35, 41, 36, 30), (36, 42, 43, 37), (37, 43, 44, 38), (39, 45, 46, 40), (40, 46, 47, 41), (41, 47, 42, 36), (42, 48, 49, 43), (43, 49, 50, 44), (45, 51, 52, 46), (46, 52, 53, 47), (47, 53, 48, 42), (48, 54, 55, 49), (49, 55, 56, 50), (51, 57, 58, 52), (52, 58, 59, 53), (53, 59, 54, 48), (54, 60, 61, 55), (55, 61, 62, 56), (57, 63, 64, 58), (58, 64, 65, 59), (59, 65, 60, 54), (60, 66, 67, 61), (61, 67, 68, 62), (63, 69, 70, 64), (64, 70, 71, 65), (65, 71, 66, 60), (66, 72, 73, 67), (67, 73, 74, 68), (69, 75, 76, 70), (70, 76, 77, 71), (71, 77, 72, 66), (72, 78, 79, 73), (73, 79, 80, 74), (75, 81, 82, 76), (76, 82, 83, 77), (77, 83, 78, 72), (78, 84, 85, 79), (79, 85, 86, 80), (81, 87, 88, 82), (82, 88, 89, 83), (83, 89, 84, 78), (84, 90, 91, 85), (85, 91, 92, 86), (87, 93, 94, 88), (88, 94, 95, 89), (89, 95, 90, 84), (90, 96, 97, 91), (91, 97, 98, 92), (93, 99, 100, 94), (94, 100, 101, 95), (95, 101, 96, 90), (96, 102, 103, 97), (97, 103, 104, 98), (99, 105, 106, 100), (100, 106, 107, 101), (101, 107, 102, 96), (102, 108, 109, 103), (103, 109, 110, 104), (105, 111, 112, 106), (106, 112, 113, 107), (107, 113, 108, 102), (108, 114, 115, 109), (109, 115, 116, 110), (111, 117, 118, 112), (112, 118, 119, 113), (113, 119, 114, 108), (114, 120, 121, 115), (115, 121, 122, 116), (117, 123, 124, 118), (118, 124, 125, 119), (119, 125, 120, 114), (120, 126, 127, 121), (121, 127, 128, 122), (123, 129, 130, 124), (124, 130, 131, 125), (125, 131, 126, 120), (126, 132, 133, 127), (127, 133, 134, 128), (129, 135, 136, 130), (130, 136, 137, 131), (131, 137, 132, 126), (132, 138, 139, 133), (133, 139, 140, 134), (135, 141, 142, 136), (136, 142, 143, 137), (137, 143, 138, 132), (138, 144, 145, 139), (139, 145, 146, 140), (141, 147, 148, 142), (142, 148, 149, 143), (143, 149, 144, 138), (144, 150, 151, 145), (145, 151, 152, 146), (147, 153, 154, 148), (148, 154, 155, 149), (149, 155, 150, 144), (150, 156, 157, 151), (151, 157, 158, 152), (153, 159, 160, 154), (154, 160, 161, 155), (155, 161, 156, 150), (156, 162, 163, 157), (157, 163, 164, 158), (159, 165, 166, 160), (160, 166, 167, 161), (161, 167, 162, 156), (162, 168, 169, 163), (163, 169, 170, 164), (165, 171, 172, 166), (166, 172, 173, 167), (167, 173, 168, 162), (168, 174, 175, 169), (169, 175, 176, 170), (171, 177, 178, 172), (172, 178, 179, 173), (173, 179, 174, 168), (174, 180, 181, 175), (175, 181, 182, 176), (177, 183, 184, 178), (178, 184, 185, 179), (179, 185, 180, 174), (180, 186, 187, 181), (181, 187, 188, 182), (183, 189, 190, 184), (184, 190, 191, 185), (185, 191, 186, 180), (186, 192, 193, 187), (187, 193, 194, 188), (189, 195, 196, 190), (190, 196, 197, 191), (191, 197, 192, 186), (192, 198, 199, 193), (193, 199, 200, 194), (195, 201, 202, 196), (196, 202, 203, 197), (197, 203, 198, 192), (198, 204, 205, 199), (199, 205, 206, 200), (201, 207, 208, 202), (202, 208, 209, 203), (203, 209, 204, 198), (204, 210, 211, 205), (205, 211, 212, 206), (207, 213, 214, 208), (208, 214, 215, 209), (209, 215, 210, 204), (210, 216, 217, 211), (211, 217, 218, 212), (213, 219, 220, 214), (214, 220, 221, 215), (215, 221, 216, 210), (216, 222, 223, 217), (217, 223, 224, 218), (219, 225, 226, 220), (220, 226, 227, 221), (221, 227, 222, 216), (222, 228, 229, 223), (223, 229, 230, 224), (225, 231, 232, 226), (226, 232, 233, 227), (227, 233, 228, 222), (228, 234, 235, 229), (229, 235, 236, 230), (231, 237, 238, 232), (232, 238, 239, 233), (233, 239, 234, 228), (234, 240, 241, 235), (235, 241, 242, 236), (237, 243, 244, 238), (238, 244, 245, 239), (239, 245, 240, 234), (240, 246, 247, 241), (241, 247, 248, 242), (243, 249, 250, 244), (244, 250, 251, 245), (245, 251, 246, 240), (246, 252, 253, 247), (247, 253, 254, 248), (249, 255, 256, 250), (250, 256, 257, 251), (251, 257, 252, 246), (252, 258, 259, 253), (253, 259, 260, 254), (255, 261, 262, 256), (256, 262, 263, 257), (257, 263, 258, 252), (258, 264, 265, 259), (259, 265, 266, 260), (261, 267, 268, 262), (262, 268, 269, 263), (263, 269, 264, 258), (264, 270, 271, 265), (265, 271, 272, 266), (267, 273, 274, 268), (268, 274, 275, 269), (269, 275, 270, 264), (270, 276, 277, 271), (271, 277, 278, 272), (273, 279, 280, 274), (274, 280, 281, 275), (275, 281, 276, 270), (276, 282, 283, 277), (277, 283, 284, 278), (279, 285, 286, 280), (280, 286, 287, 281), (281, 287, 282, 276), (282, 0, 1, 283), (283, 1, 2, 284), (285, 3, 4, 286), (286, 4, 5, 287), (287, 5, 0, 282), (539, 538, 289, 290), (540, 539, 290, 291), (541, 540, 291, 292), (542, 541, 292, 293), (543, 542, 293, 294), (544, 543, 294, 295), (328, 544, 295), (538, 537, 288, 289), (328, 295, 303), (289, 288, 296, 297), (290, 289, 297, 298), (291, 290, 298, 299), (292, 291, 299, 300), (293, 292, 300, 301), (294, 293, 301, 302), (295, 294, 302, 303), (301, 300, 308, 309), (302, 301, 309, 310), (303, 302, 310, 311), (328, 303, 311), (297, 296, 304, 305), (298, 297, 305, 306), (299, 298, 306, 307), (300, 299, 307, 308), (306, 305, 313, 314), (307, 306, 314, 315), (308, 307, 315, 316), (309, 308, 316, 317), (310, 309, 317, 318), (311, 310, 318, 319), (328, 311, 319), (305, 304, 312, 313), (318, 317, 325, 326), (319, 318, 326, 327), (328, 319, 327), (313, 312, 320, 321), (314, 313, 321, 322), (315, 314, 322, 323), (316, 315, 323, 324), (317, 316, 324, 325), (322, 321, 330, 331), (323, 322, 331, 332), (324, 323, 332, 333), (325, 324, 333, 334), (326, 325, 334, 335), (327, 326, 335, 336), (328, 327, 336), (321, 320, 329, 330), (335, 334, 342, 343), (336, 335, 343, 344), (328, 336, 344), (330, 329, 337, 338), (331, 330, 338, 339), (332, 331, 339, 340), (333, 332, 340, 341), (334, 333, 341, 342), (340, 339, 347, 348), (341, 340, 348, 349), (342, 341, 349, 350), (343, 342, 350, 351), (344, 343, 351, 352), (328, 344, 352), (338, 337, 345, 346), (339, 338, 346, 347), (352, 351, 359, 360), (328, 352, 360), (346, 345, 353, 354), (347, 346, 354, 355), (348, 347, 355, 356), (349, 348, 356, 357), (350, 349, 357, 358), (351, 350, 358, 359), (356, 355, 363, 364), (357, 356, 364, 365), (358, 357, 365, 366), (359, 358, 366, 367), (360, 359, 367, 368), (328, 360, 368), (354, 353, 361, 362), (355, 354, 362, 363), (368, 367, 375, 376), (328, 368, 376), (362, 361, 369, 370), (363, 362, 370, 371), (364, 363, 371, 372), (365, 364, 372, 373), (366, 365, 373, 374), (367, 366, 374, 375), (373, 372, 380, 381), (374, 373, 381, 382), (375, 374, 382, 383), (376, 375, 383, 384), (328, 376, 384), (370, 369, 377, 378), (371, 370, 378, 379), (372, 371, 379, 380), (328, 384, 392), (378, 377, 385, 386), (379, 378, 386, 387), (380, 379, 387, 388), (381, 380, 388, 389), (382, 381, 389, 390), (383, 382, 390, 391), (384, 383, 391, 392), (390, 389, 397, 398), (391, 390, 398, 399), (392, 391, 399, 400), (328, 392, 400), (386, 385, 393, 394), (387, 386, 394, 395), (388, 387, 395, 396), (389, 388, 396, 397), (394, 393, 401, 402), (395, 394, 402, 403), (396, 395, 403, 404), (397, 396, 404, 405), (398, 397, 405, 406), (399, 398, 406, 407), (400, 399, 407, 408), (328, 400, 408), (406, 405, 413, 414), (407, 406, 414, 415), (408, 407, 415, 416), (328, 408, 416), (402, 401, 409, 410), (403, 402, 410, 411), (404, 403, 411, 412), (405, 404, 412, 413), (411, 410, 418, 419), (412, 411, 419, 420), (413, 412, 420, 421), (414, 413, 421, 422), (415, 414, 422, 423), (416, 415, 423, 424), (328, 416, 424), (410, 409, 417, 418), (423, 422, 430, 431), (424, 423, 431, 432), (328, 424, 432), (418, 417, 425, 426), (419, 418, 426, 427), (420, 419, 427, 428), (421, 420, 428, 429), (422, 421, 429, 430), (427, 426, 434, 435), (428, 427, 435, 436), (429, 428, 436, 437), (430, 429, 437, 438), (431, 430, 438, 439), (432, 431, 439, 440), (328, 432, 440), (426, 425, 433, 434), (439, 438, 446, 447), (440, 439, 447, 448), (328, 440, 448), (434, 433, 441, 442), (435, 434, 442, 443), (436, 435, 443, 444), (437, 436, 444, 445), (438, 437, 445, 446), (444, 443, 451, 452), (445, 444, 452, 453), (446, 445, 453, 454), (447, 446, 454, 455), (448, 447, 455, 456), (328, 448, 456), (442, 441, 449, 450), (443, 442, 450, 451), (456, 455, 463, 464), (328, 456, 464), (450, 449, 457, 458), (451, 450, 458, 459), (452, 451, 459, 460), (453, 452, 460, 461), (454, 453, 461, 462), (455, 454, 462, 463), (461, 460, 468, 469), (462, 461, 469, 470), (463, 462, 470, 471), (464, 463, 471, 472), (328, 464, 472), (458, 457, 465, 466), (459, 458, 466, 467), (460, 459, 467, 468), (328, 472, 480), (466, 465, 473, 474), (467, 466, 474, 475), (468, 467, 475, 476), (469, 468, 476, 477), (470, 469, 477, 478), (471, 470, 478, 479), (472, 471, 479, 480), (477, 476, 484, 485), (478, 477, 485, 486), (479, 478, 486, 487), (480, 479, 487, 488), (328, 480, 488), (474, 473, 481, 482), (475, 474, 482, 483), (476, 475, 483, 484), (328, 488, 496), (482, 481, 489, 490), (483, 482, 490, 491), (484, 483, 491, 492), (485, 484, 492, 493), (486, 485, 493, 494), (487, 486, 494, 495), (488, 487, 495, 496), (494, 493, 501, 502), (495, 494, 502, 503), (496, 495, 503, 504), (328, 496, 504), (490, 489, 497, 498), (491, 490, 498, 499), (492, 491, 499, 500), (493, 492, 500, 501), (498, 497, 505, 506), (499, 498, 506, 507), (500, 499, 507, 508), (501, 500, 508, 509), (502, 501, 509, 510), (503, 502, 510, 511), (504, 503, 511, 512), (328, 504, 512), (510, 509, 517, 518), (511, 510, 518, 519), (512, 511, 519, 520), (328, 512, 520), (506, 505, 513, 514), (507, 506, 514, 515), (508, 507, 515, 516), (509, 508, 516, 517), (515, 514, 522, 523), (516, 515, 523, 524), (517, 516, 524, 525), (518, 517, 525, 526), (519, 518, 526, 527), (520, 519, 527, 528), (328, 520, 528), (514, 513, 521, 522), (527, 526, 534, 535), (528, 527, 535, 536), (328, 528, 536), (522, 521, 529, 530), (523, 522, 530, 531), (524, 523, 531, 532), (525, 524, 532, 533), (526, 525, 533, 534), (532, 531, 539, 540), (533, 532, 540, 541), (534, 533, 541, 542), (535, 534, 542, 543), (536, 535, 543, 544), (328, 536, 544), (530, 529, 537, 538), (531, 530, 538, 539)])
me_torus_000.polygons.foreach_set('use_smooth', [True] * 496)
me_torus_000.polygons.foreach_set('material_index', [0, 0, 0, 0, 0, 0, 0, 0, 0, 0, 0, 0, 0, 0, 0, 0, 0, 0, 0, 0, 0, 0, 0, 0, 0, 0, 0, 0, 0, 0, 0, 0, 0, 0, 0, 0, 0, 0, 0, 0, 0, 0, 0, 0, 0, 0, 0, 0, 0, 0, 0, 0, 0, 0, 0, 0, 0, 0, 0, 0, 0, 0, 0, 0, 0, 0, 0, 0, 0, 0, 0, 0, 0, 0, 0, 0, 0, 0, 0, 0, 0, 0, 0, 0, 0, 0, 0, 0, 0, 0, 0, 0, 0, 0, 0, 0, 0, 0, 0, 0, 0, 0, 0, 0, 0, 0, 0, 0, 0, 0, 0, 0, 0, 0, 0, 0, 0, 0, 0, 0, 0, 0, 0, 0, 0, 0, 0, 0, 0, 0, 0, 0, 0, 0, 0, 0, 0, 0, 0, 0, 0, 0, 0, 0, 0, 0, 0, 0, 0, 0, 0, 0, 0, 0, 0, 0, 0, 0, 0, 0, 0, 0, 0, 0, 0, 0, 0, 0, 0, 0, 0, 0, 0, 0, 0, 0, 0, 0, 0, 0, 0, 0, 0, 0, 0, 0, 0, 0, 0, 0, 0, 0, 0, 0, 0, 0, 0, 0, 0, 0, 0, 0, 0, 0, 0, 0, 0, 0, 0, 0, 0, 0, 0, 0, 0, 0, 0, 0, 0, 0, 0, 0, 0, 0, 0, 0, 0, 0, 0, 0, 0, 0, 0, 0, 0, 0, 0, 0, 0, 0, 1, 1, 1, 1, 1, 1, 1, 1, 1, 1, 1, 1, 1, 1, 1, 1, 1, 1, 1, 1, 1, 1, 1, 1, 1, 1, 1, 1, 1, 1, 1, 1, 1, 1, 1, 1, 1, 1, 1, 1, 1, 1, 1, 1, 1, 1, 1, 1, 1, 1, 1, 1, 1, 1, 1, 1, 1, 1, 1, 1, 1, 1, 1, 1, 1, 1, 1, 1, 1, 1, 1, 1, 1, 1, 1, 1, 1, 1, 1, 1, 1, 1, 1, 1, 1, 1, 1, 1, 1, 1, 1, 1, 1, 1, 1, 1, 1, 1, 1, 1, 1, 1, 1, 1, 1, 1, 1, 1, 1, 1, 1, 1, 1, 1, 1, 1, 1, 1, 1, 1, 1, 1, 1, 1, 1, 1, 1, 1, 1, 1, 1, 1, 1, 1, 1, 1, 1, 1, 1, 1, 1, 1, 1, 1, 1, 1, 1, 1, 1, 1, 1, 1, 1, 1, 1, 1, 1, 1, 1, 1, 1, 1, 1, 1, 1, 1, 1, 1, 1, 1, 1, 1, 1, 1, 1, 1, 1, 1, 1, 1, 1, 1, 1, 1, 1, 1, 1, 1, 1, 1, 1, 1, 1, 1, 1, 1, 1, 1, 1, 1, 1, 1, 1, 1, 1, 1, 1, 1, 1, 1, 1, 1, 1, 1, 1, 1, 1, 1, 1, 1, 1, 1, 1, 1, 1, 1, 1, 1, 1, 1, 1, 1, 1, 1, 1, 1, 1, 1, 1, 1, 1, 1, 1, 1, 1, 1, 1, 1, 1, 1, 1, 1, 1, 1, 1, 1])
_uv = me_torus_000.uv_layers.new(name='UVMap')
_uv.uv.foreach_set('vector', [0.0, 0.0, 0.0, 0.0, 0.0, 0.0, 0.0, 0.0, 0.0, 0.0, 0.0, 0.0, 0.0, 0.0, 0.0, 0.0, 0.0, 0.0, 0.0, 0.0, 0.0, 0.0, 0.0, 0.0, 0.0, 0.0, 0.0, 0.0, 0.0, 0.0, 0.0, 0.0, 0.0, 0.0, 0.0, 0.0, 0.0, 0.0, 0.0, 0.0, 0.0, 0.0, 0.0, 0.0, 0.0, 0.0, 0.0, 0.0, 0.0, 0.0, 0.0, 0.0, 0.0, 0.0, 0.0, 0.0, 0.0, 0.0, 0.0, 0.0, 0.0, 0.0, 0.0, 0.0, 0.0, 0.0, 0.0, 0.0, 0.0, 0.0, 0.0, 0.0, 0.0, 0.0, 0.0, 0.0, 0.0, 0.0, 0.0, 0.0, 0.0, 0.0, 0.0, 0.0, 0.0, 0.0, 0.0, 0.0, 0.0, 0.0, 0.0, 0.0, 0.0, 0.0, 0.0, 0.0, 0.0, 0.0, 0.0, 0.0, 0.0, 0.0, 0.0, 0.0, 0.0, 0.0, 0.0, 0.0, 0.0, 0.0, 0.0, 0.0, 0.0, 0.0, 0.0, 0.0, 0.0, 0.0, 0.0, 0.0, 0.0, 0.0, 0.0, 0.0, 0.0, 0.0, 0.0, 0.0, 0.0, 0.0, 0.0, 0.0, 0.0, 0.0, 0.0, 0.0, 0.0, 0.0, 0.0, 0.0, 0.0, 0.0, 0.0, 0.0, 0.0, 0.0, 0.0, 0.0, 0.0, 0.0, 0.0, 0.0, 0.0, 0.0, 0.0, 0.0, 0.0, 0.0, 0.0, 0.0, 0.0, 0.0, 0.0, 0.0, 0.0, 0.0, 0.0, 0.0, 0.0, 0.0, 0.0, 0.0, 0.0, 0.0, 0.0, 0.0, 0.0, 0.0, 0.0, 0.0, 0.0, 0.0, 0.0, 0.0, 0.0, 0.0, 0.0, 0.0, 0.0, 0.0, 0.0, 0.0, 0.0, 0.0, 0.0, 0.0, 0.0, 0.0, 0.0, 0.0, 0.0, 0.0, 0.0, 0.0, 0.0, 0.0, 0.0, 0.0, 0.0, 0.0, 0.0, 0.0, 0.0, 0.0, 0.0, 0.0, 0.0, 0.0, 0.0, 0.0, 0.0, 0.0, 0.0, 0.0, 0.0, 0.0, 0.0, 0.0, 0.0, 0.0, 0.0, 0.0, 0.0, 0.0, 0.0, 0.0, 0.0, 0.0, 0.0, 0.0, 0.0, 0.0, 0.0, 0.0, 0.0, 0.0, 0.0, 0.0, 0.0, 0.0, 0.0, 0.0, 0.0, 0.0, 0.0, 0.0, 0.0, 0.0, 0.0, 0.0, 0.0, 0.0, 0.0, 0.0, 0.0, 0.0, 0.0, 0.0, 0.0, 0.0, 0.0, 0.0, 0.0, 0.0, 0.0, 0.0, 0.0, 0.0, 0.0, 0.0, 0.0, 0.0, 0.0, 0.0, 0.0, 0.0, 0.0, 0.0, 0.0, 0.0, 0.0, 0.0, 0.0, 0.0, 0.0, 0.0, 0.0, 0.0, 0.0, 0.0, 0.0, 0.0, 0.0, 0.0, 0.0, 0.0, 0.0, 0.0, 0.0, 0.0, 0.0, 0.0, 0.0, 0.0, 0.0, 0.0, 0.0, 0.0, 0.0, 0.0, 0.0, 0.0, 0.0, 0.0, 0.0, 0.0, 0.0, 0.0, 0.0, 0.0, 0.0, 0.0, 0.0, 0.0, 0.0, 0.0, 0.0, 0.0, 0.0, 0.0, 0.0, 0.0, 0.0, 0.0, 0.0, 0.0, 0.0, 0.0, 0.0, 0.0, 0.0, 0.0, 0.0, 0.0, 0.0, 0.0, 0.0, 0.0, 0.0, 0.0, 0.0, 0.0, 0.0, 0.0, 0.0, 0.0, 0.0, 0.0, 0.0, 0.0, 0.0, 0.0, 0.0, 0.0, 0.0, 0.0, 0.0, 0.0, 0.0, 0.0, 0.0, 0.0, 0.0, 0.0, 0.0, 0.0, 0.0, 0.0, 0.0, 0.0, 0.0, 0.0, 0.0, 0.0, 0.0, 0.0, 0.0, 0.0, 0.0, 0.0, 0.0, 0.0, 0.0, 0.0, 0.0, 0.0, 0.0, 0.0, 0.0, 0.0, 0.0, 0.0, 0.0, 0.0, 0.0, 0.0, 0.0, 0.0, 0.0, 0.0, 0.0, 0.0, 0.0, 0.0, 0.0, 0.0, 0.0, 0.0, 0.0, 0.0, 0.0, 0.0, 0.0, 0.0, 0.0, 0.0, 0.0, 0.0, 0.0, 0.0, 0.0, 0.0, 0.0, 0.0, 0.0, 0.0, 0.0, 0.0, 0.0, 0.0, 0.0, 0.0, 0.0, 0.0, 0.0, 0.0, 0.0, 0.0, 0.0, 0.0, 0.0, 0.0, 0.0, 0.0, 0.0, 0.0, 0.0, 0.0, 0.0, 0.0, 0.0, 0.0, 0.0, 0.0, 0.0, 0.0, 0.0, 0.0, 0.0, 0.0, 0.0, 0.0, 0.0, 0.0, 0.0, 0.0, 0.0, 0.0, 0.0, 0.0, 0.0, 0.0, 0.0, 0.0, 0.0, 0.0, 0.0, 0.0, 0.0, 0.0, 0.0, 0.0, 0.0, 0.0, 0.0, 0.0, 0.0, 0.0, 0.0, 0.0, 0.0, 0.0, 0.0, 0.0, 0.0, 0.0, 0.0, 0.0, 0.0, 0.0, 0.0, 0.0, 0.0, 0.0, 0.0, 0.0, 0.0, 0.0, 0.0, 0.0, 0.0, 0.0, 0.0, 0.0, 0.0, 0.0, 0.0, 0.0, 0.0, 0.0, 0.0, 0.0, 0.0, 0.0, 0.0, 0.0, 0.0, 0.0, 0.0, 0.0, 0.0, 0.0, 0.0, 0.0, 0.0, 0.0, 0.0, 0.0, 0.0, 0.0, 0.0, 0.0, 0.0, 0.0, 0.0, 0.0, 0.0, 0.0, 0.0, 0.0, 0.0, 0.0, 0.0, 0.0, 0.0, 0.0, 0.0, 0.0, 0.0, 0.0, 0.0, 0.0, 0.0, 0.0, 0.0, 0.0, 0.0, 0.0, 0.0, 0.0, 0.0, 0.0, 0.0, 0.0, 0.0, 0.0, 0.0, 0.0, 0.0, 0.0, 0.0, 0.0, 0.0, 0.0, 0.0, 0.0, 0.0, 0.0, 0.0, 0.0, 0.0, 0.0, 0.0, 0.0, 0.0, 0.0, 0.0, 0.0, 0.0, 0.0, 0.0, 0.0, 0.0, 0.0, 0.0, 0.0, 0.0, 0.0, 0.0, 0.0, 0.0, 0.0, 0.0, 0.0, 0.0, 0.0, 0.0, 0.0, 0.0, 0.0, 0.0, 0.0, 0.0, 0.0, 0.0, 0.0, 0.0, 0.0, 0.0, 0.0, 0.0, 0.0, 0.0, 0.0, 0.0, 0.0, 0.0, 0.0, 0.0, 0.0, 0.0, 0.0, 0.0, 0.0, 0.0, 0.0, 0.0, 0.0, 0.0, 0.0, 0.0, 0.0, 0.0, 0.0, 0.0, 0.0, 0.0, 0.0, 0.0, 0.0, 0.0, 0.0, 0.0, 0.0, 0.0, 0.0, 0.0, 0.0, 0.0, 0.0, 0.0, 0.0, 0.0, 0.0, 0.0, 0.0, 0.0, 0.0, 0.0, 0.0, 0.0, 0.0, 0.0, 0.0, 0.0, 0.0, 0.0, 0.0, 0.0, 0.0, 0.0, 0.0, 0.0, 0.0, 0.0, 0.0, 0.0, 0.0, 0.0, 0.0, 0.0, 0.0, 0.0, 0.0, 0.0, 0.0, 0.0, 0.0, 0.0, 0.0, 0.0, 0.0, 0.0, 0.0, 0.0, 0.0, 0.0, 0.0, 0.0, 0.0, 0.0, 0.0, 0.0, 0.0, 0.0, 0.0, 0.0, 0.0, 0.0, 0.0, 0.0, 0.0, 0.0, 0.0, 0.0, 0.0, 0.0, 0.0, 0.0, 0.0, 0.0, 0.0, 0.0, 0.0, 0.0, 0.0, 0.0, 0.0, 0.0, 0.0, 0.0, 0.0, 0.0, 0.0, 0.0, 0.0, 0.0, 0.0, 0.0, 0.0, 0.0, 0.0, 0.0, 0.0, 0.0, 0.0, 0.0, 0.0, 0.0, 0.0, 0.0, 0.0, 0.0, 0.0, 0.0, 0.0, 0.0, 0.0, 0.0, 0.0, 0.0, 0.0, 0.0, 0.0, 0.0, 0.0, 0.0, 0.0, 0.0, 0.0, 0.0, 0.0, 0.0, 0.0, 0.0, 0.0, 0.0, 0.0, 0.0, 0.0, 0.0, 0.0, 0.0, 0.0, 0.0, 0.0, 0.0, 0.0, 0.0, 0.0, 0.0, 0.0, 0.0, 0.0, 0.0, 0.0, 0.0, 0.0, 0.0, 0.0, 0.0, 0.0, 0.0, 0.0, 0.0, 0.0, 0.0, 0.0, 0.0, 0.0, 0.0, 0.0, 0.0, 0.0, 0.0, 0.0, 0.0, 0.0, 0.0, 0.0, 0.0, 0.0, 0.0, 0.0, 0.0, 0.0, 0.0, 0.0, 0.0, 0.0, 0.0, 0.0, 0.0, 0.0, 0.0, 0.0, 0.0, 0.0, 0.0, 0.0, 0.0, 0.0, 0.0, 0.0, 0.0, 0.0, 0.0, 0.0, 0.0, 0.0, 0.0, 0.0, 0.0, 0.0, 0.0, 0.0, 0.0, 0.0, 0.0, 0.0, 0.0, 0.0, 0.0, 0.0, 0.0, 0.0, 0.0, 0.0, 0.0, 0.0, 0.0, 0.0, 0.0, 0.0, 0.0, 0.0, 0.0, 0.0, 0.0, 0.0, 0.0, 0.0, 0.0, 0.0, 0.0, 0.0, 0.0, 0.0, 0.0, 0.0, 0.0, 0.0, 0.0, 0.0, 0.0, 0.0, 0.0, 0.0, 0.0, 0.0, 0.0, 0.0, 0.0, 0.0, 0.0, 0.0, 0.0, 0.0, 0.0, 0.0, 0.0, 0.0, 0.0, 0.0, 0.0, 0.0, 0.0, 0.0, 0.0, 0.0, 0.0, 0.0, 0.0, 0.0, 0.0, 0.0, 0.0, 0.0, 0.0, 0.0, 0.0, 0.0, 0.0, 0.0, 0.0, 0.0, 0.0, 0.0, 0.0, 0.0, 0.0, 0.0, 0.0, 0.0, 0.0, 0.0, 0.0, 0.0, 0.0, 0.0, 0.0, 0.0, 0.0, 0.0, 0.0, 0.0, 0.0, 0.0, 0.0, 0.0, 0.0, 0.0, 0.0, 0.0, 0.0, 0.0, 0.0, 0.0, 0.0, 0.0, 0.0, 0.0, 0.0, 0.0, 0.0, 0.0, 0.0, 0.0, 0.0, 0.0, 0.0, 0.0, 0.0, 0.0, 0.0, 0.0, 0.0, 0.0, 0.0, 0.0, 0.0, 0.0, 0.0, 0.0, 0.0, 0.0, 0.0, 0.0, 0.0, 0.0, 0.0, 0.0, 0.0, 0.0, 0.0, 0.0, 0.0, 0.0, 0.0, 0.0, 0.0, 0.0, 0.0, 0.0, 0.0, 0.0, 0.0, 0.0, 0.0, 0.0, 0.0, 0.0, 0.0, 0.0, 0.0, 0.0, 0.0, 0.0, 0.0, 0.0, 0.0, 0.0, 0.0, 0.0, 0.0, 0.0, 0.0, 0.0, 0.0, 0.0, 0.0, 0.0, 0.0, 0.0, 0.0, 0.0, 0.0, 0.0, 0.0, 0.0, 0.0, 0.0, 0.0, 0.0, 0.0, 0.0, 0.0, 0.0, 0.0, 0.0, 0.0, 0.0, 0.0, 0.0, 0.0, 0.0, 0.0, 0.0, 0.0, 0.0, 0.0, 0.0, 0.0, 0.0, 0.0, 0.0, 0.0, 0.0, 0.0, 0.0, 0.0, 0.0, 0.0, 0.0, 0.0, 0.0, 0.0, 0.0, 0.0, 0.0, 0.0, 0.0, 0.0, 0.0, 0.0, 0.0, 0.0, 0.0, 0.0, 0.0, 0.0, 0.0, 0.0, 0.0, 0.0, 0.0, 0.0, 0.0, 0.0, 0.0, 0.0, 0.0, 0.0, 0.0, 0.0, 0.0, 0.0, 0.0, 0.0, 0.0, 0.0, 0.0, 0.0, 0.0, 0.0, 0.0, 0.0, 0.0, 0.0, 0.0, 0.0, 0.0, 0.0, 0.0, 0.0, 0.0, 0.0, 0.0, 0.0, 0.0, 0.0, 0.0, 0.0, 0.0, 0.0, 0.0, 0.0, 0.0, 0.0, 0.0, 0.0, 0.0, 0.0, 0.0, 0.0, 0.0, 0.0, 0.0, 0.0, 0.0, 0.0, 0.0, 0.0, 0.0, 0.0, 0.0, 0.0, 0.0, 0.0, 0.0, 0.0, 0.0, 0.0, 0.0, 0.0, 0.0, 0.0, 0.0, 0.0, 0.0, 0.0, 0.0, 0.0, 0.0, 0.0, 0.0, 0.0, 0.0, 0.0, 0.0, 0.0, 0.0, 0.0, 0.0, 0.0, 0.0, 0.0, 0.0, 0.0, 0.0, 0.0, 0.0, 0.0, 0.0, 0.0, 0.0, 0.0, 0.0, 0.0, 0.0, 0.0, 0.0, 0.0, 0.0, 0.0, 0.0, 0.0, 0.0, 0.0, 0.0, 0.0, 0.0, 0.0, 0.0, 0.0, 0.0, 0.0, 0.0, 0.0, 0.0, 0.0, 0.0, 0.0, 0.0, 0.0, 0.0, 0.0, 0.0, 0.0, 0.0, 0.0, 0.0, 0.0, 0.0, 0.0, 0.0, 0.0, 0.0, 0.0, 0.0, 0.0, 0.0, 0.0, 0.0, 0.0, 0.0, 0.0, 0.0, 0.0, 0.0, 0.0, 0.0, 0.0, 0.0, 0.0, 0.0, 0.0, 0.0, 0.0, 0.0, 0.0, 0.0, 0.0, 0.0, 0.0, 0.0, 0.0, 0.0, 0.0, 0.0, 0.0, 0.0, 0.0, 0.0, 0.0, 0.0, 0.0, 0.0, 0.0, 0.0, 0.0, 0.0, 0.0, 0.0, 0.0, 0.0, 0.0, 0.0, 0.0, 0.0, 0.0, 0.0, 0.0, 0.0, 0.0, 0.0, 0.0, 0.0, 0.0, 0.0, 0.0, 0.0, 0.0, 0.0, 0.0, 0.0, 0.0, 0.0, 0.0, 0.0, 0.0, 0.0, 0.0, 0.0, 0.0, 0.0, 0.0, 0.0, 0.0, 0.0, 0.0, 0.0, 0.0, 0.0, 0.0, 0.0, 0.0, 0.0, 0.0, 0.0, 0.0, 0.0, 0.0, 0.0, 0.0, 0.0, 0.0, 0.0, 0.0, 0.0, 0.0, 0.0, 0.0, 0.0, 0.0, 0.0, 0.0, 0.0, 0.0, 0.0, 0.0, 0.0, 0.0, 0.0, 0.0, 0.0, 0.0, 0.0, 0.0, 0.0, 0.0, 0.0, 0.0, 0.0, 0.0, 0.0, 0.0, 0.0, 0.0, 0.0, 0.0, 0.0, 0.0, 0.0, 0.0, 0.0, 0.0, 0.0, 0.0, 0.0, 0.0, 0.0, 0.0, 0.0, 0.0, 0.0, 0.0, 0.0, 0.0, 0.0, 0.0, 0.0, 0.0, 0.0, 0.0, 0.0, 0.0, 0.0, 0.0, 0.0, 0.0, 0.0, 0.0, 0.0, 0.0, 0.0, 0.0, 0.0, 0.0, 0.0, 0.0, 0.0, 0.0, 0.0, 0.0, 0.0, 0.0, 0.0, 0.0, 0.0, 0.0, 0.0, 0.0, 0.0, 0.0, 0.0, 0.0, 0.0, 0.0, 0.0, 0.0, 0.0, 0.0, 0.0, 0.0, 0.0, 0.0, 0.0, 0.0, 0.0, 0.0, 0.0, 0.0, 0.0, 0.0, 0.0, 0.0, 0.0, 0.0, 0.0, 0.0, 0.0, 0.0, 0.0, 0.0, 0.0, 0.0, 0.0, 0.0, 0.0, 0.0, 0.0, 0.0, 0.0, 0.0, 0.0, 0.0, 0.0, 0.0, 0.0, 0.0, 0.0, 0.0, 0.0, 0.0, 0.0, 0.0, 0.0, 0.0, 0.0, 0.0, 0.0, 0.0, 0.0, 0.0, 0.0, 0.0, 0.0, 0.0, 0.0, 0.0, 0.0, 0.0, 0.0, 0.0, 0.0, 0.0, 0.0, 0.0, 0.0, 0.0, 0.0, 0.0, 0.0, 0.0, 0.0, 0.0, 0.0, 0.0, 0.0, 0.0, 0.0, 0.0, 0.0, 0.0, 0.0, 0.0, 0.0, 0.0, 0.0, 0.0, 0.0, 0.0, 0.0, 0.0, 0.0, 0.0, 0.0, 0.0, 0.0, 0.0, 0.0, 0.0, 0.0, 0.0, 0.0, 0.0, 0.0, 0.0, 0.0, 0.0, 0.0, 0.0, 0.0, 0.0, 0.0, 0.0, 0.0, 0.0, 0.0, 0.0, 0.0, 0.0, 0.0, 0.0, 0.0, 0.0, 0.0, 0.0, 0.0, 0.0, 0.0, 0.0, 0.0, 0.0, 0.0, 0.0, 0.0, 0.0, 0.0, 0.0, 0.0, 0.0, 0.0, 0.0, 0.0, 0.0, 0.0, 0.0, 0.0, 0.0, 0.0, 0.0, 0.0, 0.0, 0.0, 0.0, 0.0, 0.0, 0.0, 0.0, 0.0, 0.0, 0.0, 0.0, 0.0, 0.0, 0.0, 0.0, 0.0, 0.0, 0.0, 0.0, 0.0, 0.0, 0.0, 0.0, 0.0, 0.0, 0.0, 0.0, 0.0, 0.0, 0.0, 0.0, 0.0, 0.0, 0.0, 0.0, 0.0, 0.0, 0.0, 0.0, 0.0, 0.0, 0.0, 0.0, 0.0, 0.0, 0.0, 0.0, 0.0, 0.0, 0.0, 0.0, 0.0, 0.0, 0.0, 0.0, 0.0, 0.0, 0.0, 0.0, 0.0, 0.0, 0.0, 0.0, 0.0, 0.0, 0.0, 0.0, 0.0, 0.0, 0.0, 0.0, 0.0, 0.0, 0.0, 0.0, 0.0, 0.0, 0.0, 0.0, 0.0, 0.0, 0.0, 0.0, 0.0, 0.0, 0.0, 0.0, 0.0, 0.0, 0.0, 0.0, 0.0, 0.0, 0.0, 0.0, 0.0, 0.0, 0.0, 0.0, 0.0, 0.0, 0.0, 0.0, 0.0, 0.0, 0.0, 0.0, 0.0, 0.0, 0.0, 0.0, 0.0, 0.0, 0.0, 0.0, 0.0, 0.0, 0.0, 0.0, 0.0, 0.0, 0.0, 0.0, 0.0, 0.0, 0.0, 0.0, 0.0, 0.0, 0.0, 0.0, 0.0, 0.0, 0.0, 0.0, 0.0, 0.0, 0.0, 0.0, 0.0, 0.0, 0.0, 0.0, 0.0, 0.0, 0.0, 0.0, 0.0, 0.0, 0.0, 0.0, 0.0, 0.0, 0.0, 0.0, 0.0, 0.0, 0.0, 0.0, 0.0, 0.0, 0.0, 0.0, 0.0, 0.0, 0.0, 0.0, 0.0, 0.0, 0.0, 0.0, 0.0, 0.0, 0.0, 0.0, 0.0, 0.0, 0.0, 0.0, 0.0, 0.0, 0.0, 0.0, 0.0, 0.0, 0.0, 0.0, 0.0, 0.0, 0.0, 0.0, 0.0, 0.0, 0.0, 0.0, 0.0, 0.0, 0.0, 0.0, 0.0, 0.0, 0.0, 0.0, 0.0, 0.0, 0.0, 0.0, 0.0, 0.0, 0.0, 0.0, 0.0, 0.0, 0.0, 0.0, 0.0, 0.0, 0.0, 0.0, 0.0, 0.0, 0.0, 0.0, 0.0, 0.0, 0.0, 0.0, 0.0, 0.0, 0.0, 0.0, 0.0, 0.0, 0.0, 0.0, 0.0, 0.0, 0.0, 0.0, 0.0, 0.0, 0.0, 0.0, 0.0, 0.0, 0.0, 0.0, 0.0, 0.0, 0.0, 0.0, 0.0, 0.0, 0.0, 0.0, 0.0, 0.0, 0.0, 0.0, 0.0, 0.0, 0.0, 0.0, 0.0, 0.0, 0.0, 0.0, 0.0, 0.0, 0.0, 0.0, 0.0, 0.0, 0.0, 0.0, 0.0, 0.0, 0.0, 0.0, 0.0, 0.0, 0.0, 0.0, 0.0, 0.0, 0.0, 0.3575, 0.6679, 0.3245, 0.7067, 0.287, 0.6683, 0.327, 0.6367, 0.3863, 0.6338, 0.3575, 0.6679, 0.327, 0.6367, 0.3619, 0.6091, 0.412, 0.6034, 0.3863, 0.6338, 0.3619, 0.6091, 0.393, 0.5843, 0.4355, 0.5754, 0.412, 0.6034, 0.393, 0.5843, 0.4216, 0.5614, 0.4577, 0.5489, 0.4355, 0.5754, 0.4216, 0.5614, 0.4485, 0.5397, 0.4789, 0.5232, 0.4577, 0.5489, 0.4485, 0.5397, 0.4744, 0.5187, 0.4999, 0.4978, 0.4789, 0.5232, 0.4744, 0.5187, 0.3245, 0.7067, 0.2854, 0.7527, 0.2398, 0.7057, 0.287, 0.6683, 0.4999, 0.4978, 0.4744, 0.5187, 0.4708, 0.5133, 0.287, 0.6683, 0.2398, 0.7057, 0.2043, 0.6507, 0.2579, 0.6233, 0.327, 0.6367, 0.287, 0.6683, 0.2579, 0.6233, 0.3033, 0.6002, 0.3619, 0.6091, 0.327, 0.6367, 0.3033, 0.6002, 0.3428, 0.58, 0.393, 0.5843, 0.3619, 0.6091, 0.3428, 0.58, 0.3782, 0.5618, 0.4216, 0.5614, 0.393, 0.5843, 0.3782, 0.5618, 0.4108, 0.5449, 0.4485, 0.5397, 0.4216, 0.5614, 0.4108, 0.5449, 0.4414, 0.5288, 0.4744, 0.5187, 0.4485, 0.5397, 0.4414, 0.5288, 0.4708, 0.5133, 0.4108, 0.5449, 0.3782, 0.5618, 0.3681, 0.5368, 0.4033, 0.5266, 0.4414, 0.5288, 0.4108, 0.5449, 0.4033, 0.5266, 0.4364, 0.5168, 0.4708, 0.5133, 0.4414, 0.5288, 0.4364, 0.5168, 0.4683, 0.5073, 0.4999, 0.4978, 0.4708, 0.5133, 0.4683, 0.5073, 0.2579, 0.6233, 0.2043, 0.6507, 0.1804, 0.5899, 0.2382, 0.5736, 0.3033, 0.6002, 0.2579, 0.6233, 0.2382, 0.5736, 0.2871, 0.5598, 0.3428, 0.58, 0.3033, 0.6002, 0.2871, 0.5598, 0.3298, 0.5478, 0.3782, 0.5618, 0.3428, 0.58, 0.3298, 0.5478, 0.3681, 0.5368, 0.2871, 0.5598, 0.2382, 0.5736, 0.2286, 0.5211, 0.2792, 0.5171, 0.3298, 0.5478, 0.2871, 0.5598, 0.2792, 0.5171, 0.3234, 0.5136, 0.3681, 0.5368, 0.3298, 0.5478, 0.3234, 0.5136, 0.363, 0.5103, 0.4033, 0.5266, 0.3681, 0.5368, 0.363, 0.5103, 0.3995, 0.5072, 0.4364, 0.5168, 0.4033, 0.5266, 0.3995, 0.5072, 0.4339, 0.5041, 0.4683, 0.5073, 0.4364, 0.5168, 0.4339, 0.5041, 0.4671, 0.501, 0.4999, 0.4978, 0.4683, 0.5073, 0.4671, 0.501, 0.2382, 0.5736, 0.1804, 0.5899, 0.1688, 0.5258, 0.2286, 0.5211, 0.4339, 0.5041, 0.3995, 0.5072, 0.3996, 0.4874, 0.434, 0.4911, 0.4671, 0.501, 0.4339, 0.5041, 0.434, 0.4911, 0.4671, 0.4945, 0.4999, 0.4978, 0.4671, 0.501, 0.4671, 0.4945, 0.2286, 0.5211, 0.1688, 0.5258, 0.17, 0.4607, 0.2294, 0.4678, 0.2792, 0.5171, 0.2286, 0.5211, 0.2294, 0.4678, 0.2797, 0.4737, 0.3234, 0.5136, 0.2792, 0.5171, 0.2797, 0.4737, 0.3237, 0.4789, 0.363, 0.5103, 0.3234, 0.5136, 0.3237, 0.4789, 0.3632, 0.4834, 0.3995, 0.5072, 0.363, 0.5103, 0.3632, 0.4834, 0.3996, 0.4874, 0.2797, 0.4737, 0.2294, 0.4678, 0.2406, 0.4157, 0.2887, 0.4313, 0.3237, 0.4789, 0.2797, 0.4737, 0.2887, 0.4313, 0.3308, 0.4449, 0.3632, 0.4834, 0.3237, 0.4789, 0.3308, 0.4449, 0.3687, 0.457, 0.3996, 0.4874, 0.3632, 0.4834, 0.3687, 0.457, 0.4036, 0.4681, 0.434, 0.4911, 0.3996, 0.4874, 0.4036, 0.4681, 0.4365, 0.4784, 0.4671, 0.4945, 0.434, 0.4911, 0.4365, 0.4784, 0.4684, 0.4882, 0.4999, 0.4978, 0.4671, 0.4945, 0.4684, 0.4882, 0.2294, 0.4678, 0.17, 0.4607, 0.1837, 0.3973, 0.2406, 0.4157, 0.4365, 0.4784, 0.4036, 0.4681, 0.4112, 0.4499, 0.4416, 0.4664, 0.4684, 0.4882, 0.4365, 0.4784, 0.4416, 0.4664, 0.4709, 0.4823, 0.4999, 0.4978, 0.4684, 0.4882, 0.4709, 0.4823, 0.2406, 0.4157, 0.1837, 0.3973, 0.2095, 0.3378, 0.2616, 0.3669, 0.2887, 0.4313, 0.2406, 0.4157, 0.2616, 0.3669, 0.3058, 0.3915, 0.3308, 0.4449, 0.2887, 0.4313, 0.3058, 0.3915, 0.3444, 0.413, 0.3687, 0.457, 0.3308, 0.4449, 0.3444, 0.413, 0.3792, 0.4323, 0.4036, 0.4681, 0.3687, 0.457, 0.3792, 0.4323, 0.4112, 0.4499, 0.3444, 0.413, 0.3058, 0.3915, 0.3302, 0.3558, 0.3639, 0.3843, 0.3792, 0.4323, 0.3444, 0.413, 0.3639, 0.3843, 0.3943, 0.41, 0.4112, 0.4499, 0.3792, 0.4323, 0.3943, 0.41, 0.4223, 0.4335, 0.4416, 0.4664, 0.4112, 0.4499, 0.4223, 0.4335, 0.4488, 0.4557, 0.4709, 0.4823, 0.4416, 0.4664, 0.4488, 0.4557, 0.4744, 0.4769, 0.4999, 0.4978, 0.4709, 0.4823, 0.4744, 0.4769, 0.2616, 0.3669, 0.2095, 0.3378, 0.2462, 0.2845, 0.2917, 0.3231, 0.3058, 0.3915, 0.2616, 0.3669, 0.2917, 0.3231, 0.3302, 0.3558, 0.4744, 0.4769, 0.4488, 0.4557, 0.458, 0.4465, 0.479, 0.4723, 0.4999, 0.4978, 0.4744, 0.4769, 0.479, 0.4723, 0.2917, 0.3231, 0.2462, 0.2845, 0.2925, 0.2394, 0.3297, 0.286, 0.3302, 0.3558, 0.2917, 0.3231, 0.3297, 0.286, 0.3611, 0.3257, 0.3639, 0.3843, 0.3302, 0.3558, 0.3611, 0.3257, 0.3885, 0.3598, 0.3943, 0.41, 0.3639, 0.3843, 0.3885, 0.3598, 0.4134, 0.3911, 0.4223, 0.4335, 0.3943, 0.41, 0.4134, 0.3911, 0.4363, 0.4197, 0.4488, 0.4557, 0.4223, 0.4335, 0.4363, 0.4197, 0.458, 0.4465, 0.3885, 0.3598, 0.3611, 0.3257, 0.3972, 0.3018, 0.4178, 0.3412, 0.4134, 0.3911, 0.3885, 0.3598, 0.4178, 0.3412, 0.4359, 0.3763, 0.4363, 0.4197, 0.4134, 0.3911, 0.4359, 0.3763, 0.4528, 0.4088, 0.458, 0.4465, 0.4363, 0.4197, 0.4528, 0.4088, 0.4688, 0.4393, 0.479, 0.4723, 0.458, 0.4465, 0.4688, 0.4393, 0.4844, 0.4688, 0.4999, 0.4978, 0.479, 0.4723, 0.4844, 0.4688, 0.3297, 0.286, 0.2925, 0.2394, 0.3467, 0.204, 0.3741, 0.2569, 0.3611, 0.3257, 0.3297, 0.286, 0.3741, 0.2569, 0.3972, 0.3018, 0.4844, 0.4688, 0.4688, 0.4393, 0.4808, 0.4344, 0.4903, 0.4663, 0.4999, 0.4978, 0.4844, 0.4688, 0.4903, 0.4663, 0.3741, 0.2569, 0.3467, 0.204, 0.4067, 0.1798, 0.4233, 0.2371, 0.3972, 0.3018, 0.3741, 0.2569, 0.4233, 0.2371, 0.4373, 0.2856, 0.4178, 0.3412, 0.3972, 0.3018, 0.4373, 0.2856, 0.4497, 0.328, 0.4359, 0.3763, 0.4178, 0.3412, 0.4497, 0.328, 0.4608, 0.3661, 0.4528, 0.4088, 0.4359, 0.3763, 0.4608, 0.3661, 0.471, 0.4013, 0.4688, 0.4393, 0.4528, 0.4088, 0.471, 0.4013, 0.4808, 0.4344, 0.4608, 0.3661, 0.4497, 0.328, 0.4838, 0.3212, 0.4872, 0.361, 0.471, 0.4013, 0.4608, 0.3661, 0.4872, 0.361, 0.4904, 0.3975, 0.4808, 0.4344, 0.471, 0.4013, 0.4904, 0.3975, 0.4935, 0.4319, 0.4903, 0.4663, 0.4808, 0.4344, 0.4935, 0.4319, 0.4967, 0.4651, 0.4999, 0.4978, 0.4903, 0.4663, 0.4967, 0.4651, 0.4233, 0.2371, 0.4067, 0.1798, 0.4702, 0.1676, 0.4755, 0.2271, 0.4373, 0.2856, 0.4233, 0.2371, 0.4755, 0.2271, 0.4798, 0.2776, 0.4497, 0.328, 0.4373, 0.2856, 0.4798, 0.2776, 0.4838, 0.3212, 0.4999, 0.4978, 0.4967, 0.4651, 0.5031, 0.4651, 0.4755, 0.2271, 0.4702, 0.1676, 0.535, 0.168, 0.5286, 0.2274, 0.4798, 0.2776, 0.4755, 0.2271, 0.5286, 0.2274, 0.523, 0.2777, 0.4838, 0.3212, 0.4798, 0.2776, 0.523, 0.2777, 0.5186, 0.3217, 0.4872, 0.361, 0.4838, 0.3212, 0.5186, 0.3217, 0.5141, 0.3612, 0.4904, 0.3975, 0.4872, 0.361, 0.5141, 0.3612, 0.5102, 0.3976, 0.4935, 0.4319, 0.4904, 0.3975, 0.5102, 0.3976, 0.5065, 0.4319, 0.4967, 0.4651, 0.4935, 0.4319, 0.5065, 0.4319, 0.5031, 0.4651, 0.5102, 0.3976, 0.5141, 0.3612, 0.5405, 0.3666, 0.5295, 0.4015, 0.5065, 0.4319, 0.5102, 0.3976, 0.5295, 0.4015, 0.5192, 0.4345, 0.5031, 0.4651, 0.5065, 0.4319, 0.5192, 0.4345, 0.5094, 0.4663, 0.4999, 0.4978, 0.5031, 0.4651, 0.5094, 0.4663, 0.5286, 0.2274, 0.535, 0.168, 0.5986, 0.1808, 0.5808, 0.238, 0.523, 0.2777, 0.5286, 0.2274, 0.5808, 0.238, 0.5656, 0.2863, 0.5186, 0.3217, 0.523, 0.2777, 0.5656, 0.2863, 0.5525, 0.3289, 0.5141, 0.3612, 0.5186, 0.3217, 0.5525, 0.3289, 0.5405, 0.3666, 0.5808, 0.238, 0.5986, 0.1808, 0.6586, 0.2059, 0.63, 0.2587, 0.5656, 0.2863, 0.5808, 0.238, 0.63, 0.2587, 0.6055, 0.3032, 0.5525, 0.3289, 0.5656, 0.2863, 0.6055, 0.3032, 0.5846, 0.342, 0.5405, 0.3666, 0.5525, 0.3289, 0.5846, 0.342, 0.5653, 0.377, 0.5295, 0.4015, 0.5405, 0.3666, 0.5653, 0.377, 0.5477, 0.4092, 0.5192, 0.4345, 0.5295, 0.4015, 0.5477, 0.4092, 0.5312, 0.4395, 0.5094, 0.4663, 0.5192, 0.4345, 0.5312, 0.4395, 0.5154, 0.4688, 0.4999, 0.4978, 0.5094, 0.4663, 0.5154, 0.4688, 0.5477, 0.4092, 0.5653, 0.377, 0.5876, 0.3921, 0.5641, 0.4202, 0.5312, 0.4395, 0.5477, 0.4092, 0.5641, 0.4202, 0.542, 0.4467, 0.5154, 0.4688, 0.5312, 0.4395, 0.542, 0.4467, 0.5208, 0.4724, 0.4999, 0.4978, 0.5154, 0.4688, 0.5208, 0.4724, 0.63, 0.2587, 0.6586, 0.2059, 0.7128, 0.2423, 0.6743, 0.2885, 0.6055, 0.3032, 0.63, 0.2587, 0.6743, 0.2885, 0.6415, 0.3275, 0.5846, 0.342, 0.6055, 0.3032, 0.6415, 0.3275, 0.6134, 0.3617, 0.5653, 0.377, 0.5846, 0.342, 0.6134, 0.3617, 0.5876, 0.3921, 0.6415, 0.3275, 0.6743, 0.2885, 0.7119, 0.3265, 0.6722, 0.3583, 0.6134, 0.3617, 0.6415, 0.3275, 0.6722, 0.3583, 0.6377, 0.3865, 0.5876, 0.3921, 0.6134, 0.3617, 0.6377, 0.3865, 0.6066, 0.4113, 0.5641, 0.4202, 0.5876, 0.3921, 0.6066, 0.4113, 0.578, 0.4342, 0.542, 0.4467, 0.5641, 0.4202, 0.578, 0.4342, 0.5512, 0.4559, 0.5208, 0.4724, 0.542, 0.4467, 0.5512, 0.4559, 0.5253, 0.477, 0.4999, 0.4978, 0.5208, 0.4724, 0.5253, 0.477, 0.6743, 0.2885, 0.7128, 0.2423, 0.7589, 0.2887, 0.7119, 0.3265, 0.5512, 0.4559, 0.578, 0.4342, 0.5889, 0.4507, 0.5583, 0.4667, 0.5253, 0.477, 0.5512, 0.4559, 0.5583, 0.4667, 0.5289, 0.4823, 0.4999, 0.4978, 0.5253, 0.477, 0.5289, 0.4823, 0.7119, 0.3265, 0.7589, 0.2887, 0.795, 0.3435, 0.7415, 0.3714, 0.6722, 0.3583, 0.7119, 0.3265, 0.7415, 0.3714, 0.6963, 0.3947, 0.6377, 0.3865, 0.6722, 0.3583, 0.6963, 0.3947, 0.6565, 0.4156, 0.6066, 0.4113, 0.6377, 0.3865, 0.6565, 0.4156, 0.6214, 0.4338, 0.578, 0.4342, 0.6066, 0.4113, 0.6214, 0.4338, 0.5889, 0.4507, 0.6963, 0.3947, 0.7415, 0.3714, 0.7616, 0.4211, 0.7126, 0.4352, 0.6565, 0.4156, 0.6963, 0.3947, 0.7126, 0.4352, 0.6698, 0.4476, 0.6214, 0.4338, 0.6565, 0.4156, 0.6698, 0.4476, 0.6316, 0.4587, 0.5889, 0.4507, 0.6214, 0.4338, 0.6316, 0.4587, 0.5964, 0.469, 0.5583, 0.4667, 0.5889, 0.4507, 0.5964, 0.469, 0.5633, 0.4788, 0.5289, 0.4823, 0.5583, 0.4667, 0.5633, 0.4788, 0.5314, 0.4883, 0.4999, 0.4978, 0.5289, 0.4823, 0.5314, 0.4883, 0.7415, 0.3714, 0.795, 0.3435, 0.8196, 0.4044, 0.7616, 0.4211, 0.5633, 0.4788, 0.5964, 0.469, 0.6002, 0.4884, 0.5658, 0.4915, 0.5314, 0.4883, 0.5633, 0.4788, 0.5658, 0.4915, 0.5326, 0.4946, 0.4999, 0.4978, 0.5314, 0.4883, 0.5326, 0.4946, 0.7616, 0.4211, 0.8196, 0.4044, 0.8316, 0.4689, 0.7715, 0.4739, 0.7126, 0.4352, 0.7616, 0.4211, 0.7715, 0.4739, 0.7207, 0.478, 0.6698, 0.4476, 0.7126, 0.4352, 0.7207, 0.478, 0.6764, 0.4817, 0.6316, 0.4587, 0.6698, 0.4476, 0.6764, 0.4817, 0.6367, 0.4851, 0.5964, 0.469, 0.6316, 0.4587, 0.6367, 0.4851, 0.6002, 0.4884, 0.6764, 0.4817, 0.7207, 0.478, 0.7203, 0.5216, 0.6762, 0.5165, 0.6367, 0.4851, 0.6764, 0.4817, 0.6762, 0.5165, 0.6366, 0.5121, 0.6002, 0.4884, 0.6367, 0.4851, 0.6366, 0.5121, 0.6001, 0.5081, 0.5658, 0.4915, 0.6002, 0.4884, 0.6001, 0.5081, 0.5658, 0.5045, 0.5326, 0.4946, 0.5658, 0.4915, 0.5658, 0.5045, 0.5326, 0.5011, 0.4999, 0.4978, 0.5326, 0.4946, 0.5326, 0.5011, 0.7715, 0.4739, 0.8316, 0.4689, 0.8306, 0.5343, 0.7708, 0.5274, 0.7207, 0.478, 0.7715, 0.4739, 0.7708, 0.5274, 0.7203, 0.5216, 0.5326, 0.5011, 0.5658, 0.5045, 0.5632, 0.5172, 0.5313, 0.5074, 0.4999, 0.4978, 0.5326, 0.5011, 0.5313, 0.5074, 0.7708, 0.5274, 0.8306, 0.5343, 0.8169, 0.5981, 0.7597, 0.5797, 0.7203, 0.5216, 0.7708, 0.5274, 0.7597, 0.5797, 0.7114, 0.5641, 0.6762, 0.5165, 0.7203, 0.5216, 0.7114, 0.5641, 0.6691, 0.5506, 0.6366, 0.5121, 0.6762, 0.5165, 0.6691, 0.5506, 0.6312, 0.5385, 0.6001, 0.5081, 0.6366, 0.5121, 0.6312, 0.5385, 0.5962, 0.5275, 0.5658, 0.5045, 0.6001, 0.5081, 0.5962, 0.5275, 0.5632, 0.5172, 0.6312, 0.5385, 0.6691, 0.5506, 0.6556, 0.5826, 0.6207, 0.5634, 0.5962, 0.5275, 0.6312, 0.5385, 0.6207, 0.5634, 0.5885, 0.5457, 0.5632, 0.5172, 0.5962, 0.5275, 0.5885, 0.5457, 0.5582, 0.5292, 0.5313, 0.5074, 0.5632, 0.5172, 0.5582, 0.5292, 0.5289, 0.5134, 0.4999, 0.4978, 0.5313, 0.5074, 0.5289, 0.5134, 0.7597, 0.5797, 0.8169, 0.5981, 0.7911, 0.6579, 0.7387, 0.6288, 0.7114, 0.5641, 0.7597, 0.5797, 0.7387, 0.6288, 0.6943, 0.6041, 0.6691, 0.5506, 0.7114, 0.5641, 0.6943, 0.6041, 0.6556, 0.5826, 0.4999, 0.4978, 0.5289, 0.5134, 0.5253, 0.5187, 0.7387, 0.6288, 0.7911, 0.6579, 0.7542, 0.7114, 0.7085, 0.6728, 0.6943, 0.6041, 0.7387, 0.6288, 0.7085, 0.6728, 0.6699, 0.6399, 0.6556, 0.5826, 0.6943, 0.6041, 0.6699, 0.6399, 0.6361, 0.6114, 0.6207, 0.5634, 0.6556, 0.5826, 0.6361, 0.6114, 0.6056, 0.5857, 0.5885, 0.5457, 0.6207, 0.5634, 0.6056, 0.5857, 0.5775, 0.5621, 0.5582, 0.5292, 0.5885, 0.5457, 0.5775, 0.5621, 0.5509, 0.54, 0.5289, 0.5134, 0.5582, 0.5292, 0.5509, 0.54, 0.5253, 0.5187, 0.6056, 0.5857, 0.6361, 0.6114, 0.6113, 0.6358, 0.5864, 0.6047, 0.5775, 0.5621, 0.6056, 0.5857, 0.5864, 0.6047, 0.5635, 0.576, 0.5509, 0.54, 0.5775, 0.5621, 0.5635, 0.576, 0.5417, 0.5491, 0.5253, 0.5187, 0.5509, 0.54, 0.5417, 0.5491, 0.5207, 0.5233, 0.4999, 0.4978, 0.5253, 0.5187, 0.5207, 0.5233, 0.7085, 0.6728, 0.7542, 0.7114, 0.7078, 0.7567, 0.6705, 0.71, 0.6699, 0.6399, 0.7085, 0.6728, 0.6705, 0.71, 0.6389, 0.6703, 0.6361, 0.6114, 0.6699, 0.6399, 0.6389, 0.6703, 0.6113, 0.6358, 0.4999, 0.4978, 0.5207, 0.5233, 0.5153, 0.5269, 0.6705, 0.71, 0.7078, 0.7567, 0.6535, 0.7922, 0.6259, 0.7391, 0.6389, 0.6703, 0.6705, 0.71, 0.6259, 0.7391, 0.6027, 0.694, 0.6113, 0.6358, 0.6389, 0.6703, 0.6027, 0.694, 0.5823, 0.6551, 0.5864, 0.6047, 0.6113, 0.6358, 0.5823, 0.6551, 0.5639, 0.6195, 0.5635, 0.576, 0.5864, 0.6047, 0.5639, 0.6195, 0.547, 0.5869, 0.5417, 0.5491, 0.5635, 0.576, 0.547, 0.5869, 0.5309, 0.5563, 0.5207, 0.5233, 0.5417, 0.5491, 0.5309, 0.5563, 0.5153, 0.5269, 0.547, 0.5869, 0.5639, 0.6195, 0.5389, 0.6297, 0.5287, 0.5944, 0.5309, 0.5563, 0.547, 0.5869, 0.5287, 0.5944, 0.5189, 0.5613, 0.5153, 0.5269, 0.5309, 0.5563, 0.5189, 0.5613, 0.5094, 0.5293, 0.4999, 0.4978, 0.5153, 0.5269, 0.5094, 0.5293, 0.6259, 0.7391, 0.6535, 0.7922, 0.5934, 0.8167, 0.5766, 0.7592, 0.6027, 0.694, 0.6259, 0.7391, 0.5766, 0.7592, 0.5625, 0.7104, 0.5823, 0.6551, 0.6027, 0.694, 0.5625, 0.7104, 0.5499, 0.668, 0.5639, 0.6195, 0.5823, 0.6551, 0.5499, 0.668, 0.5389, 0.6297, 0.5766, 0.7592, 0.5934, 0.8167, 0.5295, 0.8291, 0.5242, 0.7692, 0.5625, 0.7104, 0.5766, 0.7592, 0.5242, 0.7692, 0.5199, 0.7186, 0.5499, 0.668, 0.5625, 0.7104, 0.5199, 0.7186, 0.5157, 0.6744, 0.5389, 0.6297, 0.5499, 0.668, 0.5157, 0.6744, 0.5124, 0.6347, 0.5287, 0.5944, 0.5389, 0.6297, 0.5124, 0.6347, 0.5093, 0.5982, 0.5189, 0.5613, 0.5287, 0.5944, 0.5093, 0.5982, 0.5062, 0.5638, 0.5094, 0.5293, 0.5189, 0.5613, 0.5062, 0.5638, 0.503, 0.5306, 0.4999, 0.4978, 0.5094, 0.5293, 0.503, 0.5306, 0.5093, 0.5982, 0.5124, 0.6347, 0.4855, 0.6345, 0.4895, 0.5981, 0.5062, 0.5638, 0.5093, 0.5982, 0.4895, 0.5981, 0.4932, 0.5637, 0.503, 0.5306, 0.5062, 0.5638, 0.4932, 0.5637, 0.4966, 0.5306, 0.4999, 0.4978, 0.503, 0.5306, 0.4966, 0.5306, 0.5242, 0.7692, 0.5295, 0.8291, 0.4641, 0.8288, 0.4706, 0.7689, 0.5199, 0.7186, 0.5242, 0.7692, 0.4706, 0.7689, 0.4763, 0.7184, 0.5157, 0.6744, 0.5199, 0.7186, 0.4763, 0.7184, 0.481, 0.6739, 0.5124, 0.6347, 0.5157, 0.6744, 0.481, 0.6739, 0.4855, 0.6345, 0.4763, 0.7184, 0.4706, 0.7689, 0.4182, 0.758, 0.4337, 0.7094, 0.481, 0.6739, 0.4763, 0.7184, 0.4337, 0.7094, 0.4469, 0.6672, 0.4855, 0.6345, 0.481, 0.6739, 0.4469, 0.6672, 0.4591, 0.6291, 0.4895, 0.5981, 0.4855, 0.6345, 0.4591, 0.6291, 0.4701, 0.5941, 0.4932, 0.5637, 0.4895, 0.5981, 0.4701, 0.5941, 0.4804, 0.5611, 0.4966, 0.5306, 0.4932, 0.5637, 0.4804, 0.5611, 0.4903, 0.5293, 0.4999, 0.4978, 0.4966, 0.5306, 0.4903, 0.5293, 0.4706, 0.7689, 0.4641, 0.8288, 0.4, 0.8155, 0.4182, 0.758, 0.4804, 0.5611, 0.4701, 0.5941, 0.4519, 0.5865, 0.4685, 0.5561, 0.4903, 0.5293, 0.4804, 0.5611, 0.4685, 0.5561, 0.4843, 0.5268, 0.4999, 0.4978, 0.4903, 0.5293, 0.4843, 0.5268, 0.4182, 0.758, 0.4, 0.8155, 0.3396, 0.7899, 0.3688, 0.737, 0.4337, 0.7094, 0.4182, 0.758, 0.3688, 0.737, 0.3935, 0.6925, 0.4469, 0.6672, 0.4337, 0.7094, 0.3935, 0.6925, 0.415, 0.6532, 0.4591, 0.6291, 0.4469, 0.6672, 0.415, 0.6532, 0.4343, 0.6186, 0.4701, 0.5941, 0.4591, 0.6291, 0.4343, 0.6186, 0.4519, 0.5865, 0.415, 0.6532, 0.3935, 0.6925, 0.3575, 0.6679, 0.3863, 0.6338, 0.4343, 0.6186, 0.415, 0.6532, 0.3863, 0.6338, 0.412, 0.6034, 0.4519, 0.5865, 0.4343, 0.6186, 0.412, 0.6034, 0.4355, 0.5754, 0.4685, 0.5561, 0.4519, 0.5865, 0.4355, 0.5754, 0.4577, 0.5489, 0.4843, 0.5268, 0.4685, 0.5561, 0.4577, 0.5489, 0.4789, 0.5232, 0.4999, 0.4978, 0.4843, 0.5268, 0.4789, 0.5232, 0.3688, 0.737, 0.3396, 0.7899, 0.2854, 0.7527, 0.3245, 0.7067, 0.3935, 0.6925, 0.3688, 0.737, 0.3245, 0.7067, 0.3575, 0.6679])
me_torus_000.materials.append(mat_material_000)
me_torus_000.materials.append(mat_material_002)
me_torus_000.use_remesh_preserve_volume = False
me_torus_000.use_remesh_preserve_attributes = False
me_torus_000.use_mirror_vertex_groups = False
me_torus_000.update()

# ---- curves / text
txt_untitled_003 = bpy.data.curves.new('Untitled.003', 'FONT')
txt_untitled_003.dimensions = '2D'
txt_untitled_003.body = 'GloBall'
txt_untitled_003.materials.append(mat_material_003)
txt_untitled_003.use_path_clamp = True
txt_untitled_003.bevel_resolution = 0
txt_text_009 = bpy.data.curves.new('Text.009', 'FONT')
txt_text_009.dimensions = '2D'
txt_text_009.body = 'Velocity'
txt_text_009.materials.append(mat_material_000)
txt_text_009.use_path_clamp = True
txt_text_009.bevel_resolution = 0
txt_text_008 = bpy.data.curves.new('Text.008', 'FONT')
txt_text_008.dimensions = '2D'
txt_text_008.body = 'Distance'
txt_text_008.materials.append(mat_material_000)
txt_text_008.use_path_clamp = True
txt_text_008.bevel_resolution = 0
txt_untitled_002 = bpy.data.curves.new('Untitled.002', 'FONT')
txt_untitled_002.dimensions = '2D'
txt_untitled_002.body = '0'
txt_untitled_002.materials.append(mat_material_003)
txt_untitled_002.use_path_clamp = True
txt_untitled_002.bevel_resolution = 0
txt_text_007 = bpy.data.curves.new('Text.007', 'FONT')
txt_text_007.dimensions = '2D'
txt_text_007.body = 'Opponent'
txt_text_007.materials.append(mat_material_001)
txt_text_007.use_path_clamp = True
txt_text_007.bevel_resolution = 0
txt_untitled_001 = bpy.data.curves.new('Untitled.001', 'FONT')
txt_untitled_001.dimensions = '2D'
txt_untitled_001.body = 'Score'
txt_untitled_001.materials.append(mat_material_003)
txt_untitled_001.use_path_clamp = True
txt_untitled_001.bevel_resolution = 0
txt_text_006 = bpy.data.curves.new('Text.006', 'FONT')
txt_text_006.dimensions = '2D'
txt_text_006.body = 'Player Status'
txt_text_006.materials.append(mat_material_000)
txt_text_006.use_path_clamp = True
txt_text_006.bevel_resolution = 0
txt_text_004 = bpy.data.curves.new('Text.004', 'FONT')
txt_text_004.dimensions = '2D'
txt_text_004.body = 'Change Mode'
txt_text_004.materials.append(mat_material_000)
txt_text_004.use_path_clamp = True
txt_text_004.bevel_resolution = 0
txt_text_003 = bpy.data.curves.new('Text.003', 'FONT')
txt_text_003.dimensions = '2D'
txt_text_003.body = 'Menu'
txt_text_003.materials.append(mat_material_001)
txt_text_003.use_path_clamp = True
txt_text_003.bevel_resolution = 0
txt_text_002 = bpy.data.curves.new('Text.002', 'FONT')
txt_text_002.dimensions = '2D'
txt_text_002.body = 'Change Mode'
txt_text_002.materials.append(mat_material_000)
txt_text_002.use_path_clamp = True
txt_text_002.bevel_resolution = 0
txt_text_001 = bpy.data.curves.new('Text.001', 'FONT')
txt_text_001.dimensions = '2D'
txt_text_001.body = 'Generate Ball'
txt_text_001.materials.append(mat_material_000)
txt_text_001.use_path_clamp = True
txt_text_001.bevel_resolution = 0
txt_text = bpy.data.curves.new('Text', 'FONT')
txt_text.dimensions = '2D'
txt_text.body = 'Settings'
txt_text.materials.append(mat_material_000)
txt_text.use_path_clamp = True
txt_text.bevel_resolution = 0
txt_untitled = bpy.data.curves.new('Untitled', 'FONT')
txt_untitled.dimensions = '2D'
txt_untitled.body = 'Interface'
txt_untitled.materials.append(mat_material_000)
txt_untitled.use_path_clamp = True
txt_untitled.bevel_resolution = 0
txt_text_014 = bpy.data.curves.new('Text.014', 'FONT')
txt_text_014.dimensions = '2D'
txt_text_014.body = 'E'
txt_text_014.materials.append(mat_material_001)
txt_text_014.use_path_clamp = True
txt_text_014.bevel_resolution = 0
txt_text_014.extrude = 0.06
txt_text_016 = bpy.data.curves.new('Text.016', 'FONT')
txt_text_016.dimensions = '2D'
txt_text_016.body = 'S'
txt_text_016.materials.append(mat_material_001)
txt_text_016.use_path_clamp = True
txt_text_016.bevel_resolution = 0
txt_text_016.extrude = 0.06
txt_text_015 = bpy.data.curves.new('Text.015', 'FONT')
txt_text_015.dimensions = '2D'
txt_text_015.body = 'W'
txt_text_015.materials.append(mat_material_001)
txt_text_015.use_path_clamp = True
txt_text_015.bevel_resolution = 0
txt_text_015.extrude = 0.06
txt_text_013 = bpy.data.curves.new('Text.013', 'FONT')
txt_text_013.dimensions = '2D'
txt_text_013.body = 'N'
txt_text_013.materials.append(mat_material_001)
txt_text_013.use_path_clamp = True
txt_text_013.bevel_resolution = 0
txt_text_013.extrude = 0.06

# ---- objects
ob_plane_bottom = bpy.data.objects.new('Plane Bottom', me_plane_007)
ob_plane_top = bpy.data.objects.new('Plane Top', me_plane_006)
ob_plane_text = bpy.data.objects.new('Plane Text', me_plane_004)
ob_camera = bpy.data.objects.new('Camera', cam_camera)
ob_plane = bpy.data.objects.new('Plane', me_plane_008)
ob_text_interface_003 = bpy.data.objects.new('Text.Interface.003', txt_untitled_003)
ob_distance_pointer_001 = bpy.data.objects.new('Distance.Pointer.001', me_plane_021)
ob_text_cm_002 = bpy.data.objects.new('Text.CM.002', txt_text_009)
ob_text_gb_001 = bpy.data.objects.new('Text.GB.001', txt_text_008)
ob_distance_pointer = bpy.data.objects.new('Distance.Pointer', me_plane_002)
ob_plane_001 = bpy.data.objects.new('Plane.001', me_plane)
ob_text_interface_002 = bpy.data.objects.new('Text.Interface.002', txt_untitled_002)
ob_text_menu_001 = bpy.data.objects.new('Text.Menu.001', txt_text_007)
ob_text_interface_001 = bpy.data.objects.new('Text.Interface.001', txt_untitled_001)
ob_text_settings_001 = bpy.data.objects.new('Text.Settings.001', txt_text_006)
ob_text_cm_001 = bpy.data.objects.new('Text.CM.001', txt_text_004)
ob_text_menu = bpy.data.objects.new('Text.Menu', txt_text_003)
ob_text_cm = bpy.data.objects.new('Text.CM', txt_text_002)
ob_text_gb = bpy.data.objects.new('Text.GB', txt_text_001)
ob_text_settings = bpy.data.objects.new('Text.Settings', txt_text)
ob_text_interface = bpy.data.objects.new('Text.Interface', txt_untitled)
ob_torus_001 = bpy.data.objects.new('Torus.001', me_torus_000)
ob_text_menu_003 = bpy.data.objects.new('Text.Menu.003', txt_text_014)
ob_text_menu_005 = bpy.data.objects.new('Text.Menu.005', txt_text_016)
ob_text_menu_004 = bpy.data.objects.new('Text.Menu.004', txt_text_015)
ob_text_menu_002 = bpy.data.objects.new('Text.Menu.002', txt_text_013)

# ---- transforms, parenting, visibility, modifiers, constraints
ob_plane_bottom.location = (0.0, 0.0, -0.008681)
ob_plane_bottom.lineart.crease_threshold = 0.0
_m = ob_plane_bottom.modifiers.new('Mirror', 'MIRROR')
ob_plane_top.location = (0.0, 0.0, -0.008681)
ob_plane_top.lineart.crease_threshold = 0.0
_m = ob_plane_top.modifiers.new('Mirror', 'MIRROR')
ob_plane_text.location = (0.0, 0.0, -0.008681)
ob_plane_text.visible_diffuse = False
ob_plane_text.visible_glossy = False
ob_plane_text.visible_transmission = False
ob_plane_text.visible_volume_scatter = False
ob_plane_text.visible_shadow = False
ob_plane_text.lineart.crease_threshold = 0.0
_m = ob_plane_text.modifiers.new('Mirror', 'MIRROR')
ob_camera.location = (0.0, 0.0, 12.88)
ob_camera.lock_rotations_4d = False
ob_camera.empty_display_type = 'ARROWS'
ob_camera.color = (0.0, 0.0, 0.0, 0.0)
ob_camera.display_type = 'WIRE'
ob_camera.lineart.crease_threshold = 0.0
ob_plane.location = (0.0, 0.0, -0.008681)
ob_plane.visible_diffuse = False
ob_plane.visible_glossy = False
ob_plane.visible_transmission = False
ob_plane.visible_volume_scatter = False
ob_plane.visible_shadow = False
ob_plane.lineart.crease_threshold = 0.0
_m = ob_plane.modifiers.new('Mirror', 'MIRROR')
ob_text_interface_003.location = (-4.201, 2.185, 0.0)
ob_text_interface_003.rotation_euler = (0.0, -0.0, 0.04797)
ob_text_interface_003.scale = (0.3646, 0.3646, 0.3646)
ob_text_interface_003.visible_diffuse = False
ob_text_interface_003.visible_glossy = False
ob_text_interface_003.visible_transmission = False
ob_text_interface_003.visible_volume_scatter = False
ob_text_interface_003.visible_shadow = False
ob_text_interface_003.lineart.crease_threshold = 0.0
ob_distance_pointer_001.location = (1.812, -2.525, -3.993e-05)
ob_distance_pointer_001.rotation_euler = (0.0, -0.0, -0.01565)
ob_distance_pointer_001.scale = (0.8953, 0.8953, 0.8953)
ob_distance_pointer_001.visible_diffuse = False
ob_distance_pointer_001.lineart.crease_threshold = 0.0
ob_text_cm_002.location = (3.115, -2.51, -9.289e-14)
ob_text_cm_002.rotation_euler = (0.0, -0.0, -0.07273)
ob_text_cm_002.scale = (0.1939, 0.1939, 0.1939)
ob_text_cm_002.visible_diffuse = False
ob_text_cm_002.lineart.crease_threshold = 0.0
ob_text_gb_001.location = (-3.805, -2.517, 0.0)
ob_text_gb_001.rotation_euler = (0.0, -0.0, 0.03738)
ob_text_gb_001.scale = (0.1939, 0.1939, 0.1939)
ob_text_gb_001.visible_diffuse = False
ob_text_gb_001.lineart.crease_threshold = 0.0
ob_distance_pointer.location = (-2.648, -2.629, 2.09e-05)
ob_distance_pointer.rotation_euler = (0.0, -0.0, 0.1927)
ob_distance_pointer.scale = (0.8953, 0.8953, 0.8953)
ob_distance_pointer.visible_diffuse = False
ob_distance_pointer.lineart.crease_threshold = 0.0
ob_plane_001.location = (0.0, 0.0, 0.0)
ob_plane_001.visible_diffuse = False
ob_plane_001.lineart.crease_threshold = 0.0
_m = ob_plane_001.modifiers.new('Mirror', 'MIRROR')
ob_text_interface_002.location = (4.634, 0.2243, 0.0)
ob_text_interface_002.scale = (0.3896, 0.3896, 0.3896)
ob_text_interface_002.visible_diffuse = False
ob_text_interface_002.lineart.crease_threshold = 0.0
ob_text_menu_001.location = (3.403, -1.607, 4.959e-05)
ob_text_menu_001.scale = (0.3387, 0.3387, 0.3387)
ob_text_menu_001.visible_diffuse = False
ob_text_menu_001.lineart.crease_threshold = 0.0
ob_text_interface_001.location = (4.439, 0.03877, 0.0)
ob_text_interface_001.scale = (0.1587, 0.1587, 0.1587)
ob_text_interface_001.visible_diffuse = False
ob_text_interface_001.lineart.crease_threshold = 0.0
ob_text_settings_001.location = (3.775, -0.4289, 0.0)
ob_text_settings_001.scale = (0.1939, 0.1939, 0.1939)
ob_text_settings_001.visible_diffuse = False
ob_text_settings_001.lineart.crease_threshold = 0.0
ob_text_cm_001.location = (3.703, -0.8901, 0.0)
ob_text_cm_001.scale = (0.1939, 0.1939, 0.1939)
ob_text_cm_001.visible_diffuse = False
ob_text_cm_001.lineart.crease_threshold = 0.0
ob_text_menu.location = (-4.75, -1.607, 4.959e-05)
ob_text_menu.scale = (0.3872, 0.3872, 0.3872)
ob_text_menu.visible_diffuse = False
ob_text_menu.lineart.crease_threshold = 0.0
ob_text_cm.location = (-4.824, -0.8901, 0.0)
ob_text_cm.scale = (0.1939, 0.1939, 0.1939)
ob_text_cm.visible_diffuse = False
ob_text_cm.lineart.crease_threshold = 0.0
ob_text_gb.location = (-4.83, -0.4289, 0.0)
ob_text_gb.scale = (0.1939, 0.1939, 0.1939)
ob_text_gb.visible_diffuse = False
ob_text_gb.lineart.crease_threshold = 0.0
ob_text_settings.location = (-4.813, 0.01027, 0.0)
ob_text_settings.scale = (0.1939, 0.1939, 0.1939)
ob_text_settings.visible_diffuse = False
ob_text_settings.lineart.crease_threshold = 0.0
ob_text_interface.location = (-4.809, 0.4526, 0.0)
ob_text_interface.scale = (0.1939, 0.1939, 0.1939)
ob_text_interface.visible_diffuse = False
ob_text_interface.lineart.crease_threshold = 0.0
ob_torus_001.location = (-0.003885, -1.799, 0.0)
ob_torus_001.rotation_euler = (3.039, -0.9269, 4.84)
ob_torus_001.scale = (0.25, 0.25, 0.25)
ob_torus_001.visible_diffuse = False
ob_torus_001.visible_glossy = False
ob_torus_001.visible_transmission = False
ob_torus_001.visible_volume_scatter = False
ob_torus_001.visible_shadow = False
ob_torus_001.lineart.crease_threshold = 0.0
_m = ob_torus_001.modifiers.new('Solidify', 'SOLIDIFY')
_m.nonmanifold_thickness_mode = 'FIXED'
_m.nonmanifold_merge_threshold = 0.0003
ob_text_menu_003.location = (1.977, 1.13, 2.757e-07)
ob_text_menu_003.rotation_euler = (1.144e-06, -1.804e-06, -1.13)
ob_text_menu_003.scale = (0.5314, 0.5314, 0.5314)
ob_text_menu_003.visible_diffuse = False
ob_text_menu_003.lineart.crease_threshold = 0.0
_c = ob_text_menu_003.constraints.new('CHILD_OF'); _c.name = 'Child Of'
_c.target = ob_torus_001
_c.set_inverse_pending = False
ob_text_menu_005.location = (-0.8821, 2.134, -3.594e-08)
ob_text_menu_005.rotation_euler = (1.145e-06, 3.142, 2.01)
ob_text_menu_005.scale = (0.5314, 0.5314, 0.5314)
ob_text_menu_005.visible_diffuse = False
ob_text_menu_005.lineart.crease_threshold = 0.0
_c = ob_text_menu_005.constraints.new('CHILD_OF'); _c.name = 'Child Of'
_c.target = ob_torus_001
_c.set_inverse_pending = False
ob_text_menu_004.location = (-1.828, -1.183, -3.043e-07)
ob_text_menu_004.rotation_euler = (2.885e-06, 1.785e-06, 2.033)
ob_text_menu_004.scale = (0.5314, 0.5314, 0.5314)
ob_text_menu_004.visible_diffuse = False
ob_text_menu_004.lineart.crease_threshold = 0.0
_c = ob_text_menu_004.constraints.new('CHILD_OF'); _c.name = 'Child Of'
_c.target = ob_torus_001
_c.set_inverse_pending = False
ob_text_menu_002.location = (0.9888, -2.423, 5.773e-08)
ob_text_menu_002.rotation_euler = (2.889e-06, -3.142, -1.106)
ob_text_menu_002.scale = (0.5314, 0.5314, 0.5314)
ob_text_menu_002.visible_diffuse = False
ob_text_menu_002.lineart.crease_threshold = 0.0
_c = ob_text_menu_002.constraints.new('CHILD_OF'); _c.name = 'Child Of'
_c.target = ob_torus_001
_c.set_inverse_pending = False

# ---- collection membership
col_collection_1.objects.link(ob_plane_bottom)
col_collection_1.objects.link(ob_plane_top)
col_collection_1.objects.link(ob_plane_text)
col_collection_1.objects.link(ob_camera)
col_collection_2.objects.link(ob_plane)
col_collection_3.objects.link(ob_text_interface_003)
col_collection_3.objects.link(ob_distance_pointer_001)
col_collection_3.objects.link(ob_text_cm_002)
col_collection_3.objects.link(ob_text_gb_001)
col_collection_3.objects.link(ob_distance_pointer)
col_collection_3.objects.link(ob_plane_001)
col_collection_3.objects.link(ob_text_interface_002)
col_collection_3.objects.link(ob_text_menu_001)
col_collection_3.objects.link(ob_text_interface_001)
col_collection_3.objects.link(ob_text_settings_001)
col_collection_3.objects.link(ob_text_cm_001)
col_collection_3.objects.link(ob_text_menu)
col_collection_3.objects.link(ob_text_cm)
col_collection_3.objects.link(ob_text_gb)
col_collection_3.objects.link(ob_text_settings)
col_collection_3.objects.link(ob_text_interface)
col_collection_3.objects.link(ob_torus_001)
col_collection_3.objects.link(ob_text_menu_003)
col_collection_3.objects.link(ob_text_menu_005)
col_collection_3.objects.link(ob_text_menu_004)
col_collection_3.objects.link(ob_text_menu_002)
def _layer_coll(name, lc=None):
    lc = lc or bpy.context.view_layer.layer_collection
    for c in lc.children:
        if c.name == name: return c
        r = _layer_coll(name, c)
        if r: return r
_layer_coll('Collection 2').indirect_only = True
_layer_coll('Collection 3').indirect_only = True

# ---- scene / render settings (as saved in the file)
scene.camera = ob_camera
scene.frame_start = 1255; scene.frame_end = 1584; scene.frame_set(1425)
scene.render.engine = 'CYCLES'
scene.render.image_settings.color_mode = 'RGB'
scene.render.image_settings.compression = 0
scene.render.fps = 25
scene.render.dither_intensity = 0.0
scene.render.film_transparent = True
scene.cycles.use_denoising = False
scene.cycles.samples = 25
scene.cycles.sampling_pattern = 'TABULATED_SOBOL'
scene.cycles.light_sampling_threshold = 0.0
scene.cycles.use_adaptive_sampling = False
scene.cycles.use_light_tree = False
scene.cycles.blur_glossy = 0.0
scene.cycles.pixel_filter_type = 'GAUSSIAN'
scene.cycles.sample_clamp_indirect = 0.0
scene.view_settings.view_transform = 'Standard'
bpy.context.view_layer.update()
